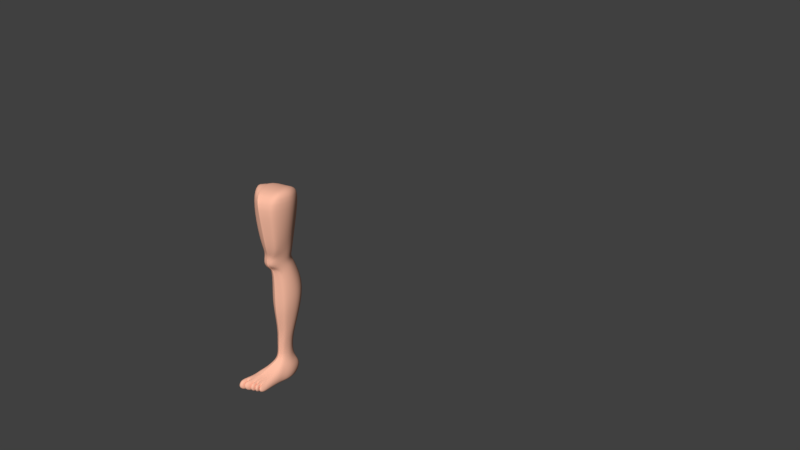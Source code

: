 # Source: LeftLeg.blend  (saved by Blender 2.79.0; exported with 4.5.12 LTS)
import bpy
from mathutils import Matrix  # noqa: F401  (used for matrix-valued properties, if any)

bpy.ops.wm.read_factory_settings(use_empty=True)
scene = bpy.context.scene
scene.name = 'Scene'

# ---- collections
col_collection_1 = bpy.data.collections.new('Collection 1'); scene.collection.children.link(col_collection_1)
col_collection_2 = bpy.data.collections.new('Collection 2'); scene.collection.children.link(col_collection_2)

# ---- materials (node trees are filled in below, after node groups)
mat_final_texture = bpy.data.materials.new('final_texture')
mat_final_texture.alpha_threshold = 0.0
mat_final_texture.roughness = 0.5
mat_final_texture.specular_intensity = 0.0
mat_skin = bpy.data.materials.new('skin')
mat_skin.alpha_threshold = 0.0
mat_skin.diffuse_color = (1.0, 0.5271, 0.3763, 1.0)
mat_skin.specular_color = (0.7454, 0.3864, 0.2918)
mat_skin.roughness = 0.5
mat_skin.specular_intensity = 0.0
mat_risnicy = bpy.data.materials.new('risnicy')
mat_risnicy.alpha_threshold = 0.0
mat_risnicy.diffuse_color = (0.0, 0.0, 0.0, 1.0)
mat_risnicy.roughness = 0.5
mat_risnicy.specular_intensity = 0.0
mat_hair_huair = bpy.data.materials.new('hair_huair')
mat_hair_huair.alpha_threshold = 0.0
mat_hair_huair.diffuse_color = (0.1574, 0.153, 0.153, 1.0)
mat_hair_huair.roughness = 0.5
mat_hair_huair.specular_intensity = 0.0
mat_eyeball = bpy.data.materials.new('eyeball')
mat_eyeball.alpha_threshold = 0.0
mat_eyeball.roughness = 0.5
mat_shorti = bpy.data.materials.new('shorti')
mat_shorti.alpha_threshold = 0.0
mat_shorti.diffuse_color = (0.005774, 0.006348, 0.03106, 1.0)
mat_shorti.roughness = 0.5
mat_shorti.specular_intensity = 0.0
mat_footmat = bpy.data.materials.new('FootMat')
mat_footmat.alpha_threshold = 0.0
mat_footmat.diffuse_color = (1.0, 0.5271, 0.3763, 1.0)
mat_footmat.specular_color = (0.7454, 0.3864, 0.2918)
mat_footmat.roughness = 0.5
mat_shinmat = bpy.data.materials.new('ShinMat')
mat_shinmat.alpha_threshold = 0.0
mat_shinmat.diffuse_color = (1.0, 0.5271, 0.3763, 1.0)
mat_shinmat.specular_color = (0.7454, 0.3864, 0.2918)
mat_shinmat.roughness = 0.5
mat_thighmat = bpy.data.materials.new('ThighMat')
mat_thighmat.alpha_threshold = 0.0
mat_thighmat.diffuse_color = (1.0, 0.5271, 0.3763, 1.0)
mat_thighmat.specular_color = (0.7454, 0.3864, 0.2918)
mat_thighmat.roughness = 0.5
mat_kneemat = bpy.data.materials.new('KneeMat')
mat_kneemat.alpha_threshold = 0.0
mat_kneemat.diffuse_color = (1.0, 0.5271, 0.3763, 1.0)
mat_kneemat.specular_color = (0.7454, 0.3864, 0.2918)
mat_kneemat.roughness = 0.5

# ---- material node trees
mat_skin.use_nodes = True; mat_skin.node_tree.nodes.clear()
_N = mat_skin.node_tree.nodes; _L = mat_skin.node_tree.links
n0 = _N.new('ShaderNodeOutputMaterial'); n0.name = 'Material Output'; n0.location = (300, 300)
n1 = _N.new('ShaderNodeBsdfDiffuse'); n1.name = 'Diffuse BSDF'; n1.location = (10, 300)
n1.inputs[0].default_value = (1.0, 0.5271, 0.3763, 1.0)
_L.new(n1.outputs[0], n0.inputs[0])
n0.is_active_output = True
mat_footmat.use_nodes = True; mat_footmat.node_tree.nodes.clear()
_N = mat_footmat.node_tree.nodes; _L = mat_footmat.node_tree.links
n0 = _N.new('ShaderNodeOutputMaterial'); n0.name = 'Material Output'; n0.location = (300, 300)
n1 = _N.new('ShaderNodeBsdfDiffuse'); n1.name = 'Diffuse BSDF'; n1.location = (10, 300)
n1.inputs[0].default_value = (1.0, 0.5271, 0.3763, 1.0)
_L.new(n1.outputs[0], n0.inputs[0])
n0.is_active_output = True
mat_shinmat.use_nodes = True; mat_shinmat.node_tree.nodes.clear()
_N = mat_shinmat.node_tree.nodes; _L = mat_shinmat.node_tree.links
n0 = _N.new('ShaderNodeOutputMaterial'); n0.name = 'Material Output'; n0.location = (300, 300)
n1 = _N.new('ShaderNodeBsdfDiffuse'); n1.name = 'Diffuse BSDF'; n1.location = (10, 300)
n1.inputs[0].default_value = (1.0, 0.5271, 0.3763, 1.0)
_L.new(n1.outputs[0], n0.inputs[0])
n0.is_active_output = True
mat_thighmat.use_nodes = True; mat_thighmat.node_tree.nodes.clear()
_N = mat_thighmat.node_tree.nodes; _L = mat_thighmat.node_tree.links
n0 = _N.new('ShaderNodeOutputMaterial'); n0.name = 'Material Output'; n0.location = (300, 300)
n1 = _N.new('ShaderNodeBsdfDiffuse'); n1.name = 'Diffuse BSDF'; n1.location = (10, 300)
n1.inputs[0].default_value = (1.0, 0.5271, 0.3763, 1.0)
_L.new(n1.outputs[0], n0.inputs[0])
n0.is_active_output = True
mat_kneemat.use_nodes = True; mat_kneemat.node_tree.nodes.clear()
_N = mat_kneemat.node_tree.nodes; _L = mat_kneemat.node_tree.links
n0 = _N.new('ShaderNodeOutputMaterial'); n0.name = 'Material Output'; n0.location = (300, 300)
n1 = _N.new('ShaderNodeBsdfDiffuse'); n1.name = 'Diffuse BSDF'; n1.location = (10, 300)
n1.inputs[0].default_value = (1.0, 0.5271, 0.3763, 1.0)
_L.new(n1.outputs[0], n0.inputs[0])
n0.is_active_output = True

# ---- world
world_world = bpy.data.worlds.new('World'); scene.world = world_world
world_world.color = (0.05088, 0.05088, 0.05088)
world_world.use_sun_shadow = False
world_world.sun_shadow_jitter_overblur = 0.0
world_world.cycles.sampling_method = 'MANUAL'

# ---- cameras
cam_camera = bpy.data.cameras.new('Camera')
cam_camera.clip_end = 100.0
cam_camera.lens = 35.0
cam_camera.sensor_width = 32.0
cam_camera.sensor_height = 18.0
cam_camera.ortho_scale = 7.314
cam_camera.dof.focus_distance = 0.0

# ---- meshes
me_plane_010 = bpy.data.meshes.new('Plane.010')
me_plane_010.from_pydata([(0.06264, -0.05573, 0.5277), (0.09406, -0.06459, 0.5283), (0.03772, -0.03115, 0.5261), (0.1032, 0.03828, 0.5242), (0.02165, 0.03015, 0.5246), (0.1205, -0.0473, 0.5221), (0.01835, 0.008984, 0.5247), (0.1347, 0.0008597, 0.5229), (0.02829, 0.03962, 0.5953), (0.02178, 0.01387, 0.5891), (0.1442, -0.05712, 0.5584), (0.1429, 0.00166, 0.5804), (0.1095, 0.04894, 0.5975), (0.05549, -0.07063, 0.5678), (0.1051, -0.07782, 0.5561), (0.02224, -0.03358, 0.571), (0.02774, 0.0281, 0.685), (0.1738, 0.004417, 0.6854), (0.1134, -0.1028, 0.6895), (0.02802, -0.03611, 0.6871), (0.0298, 0.05525, 0.6783), (0.162, -0.07738, 0.6862), (0.1012, 0.07279, 0.6845), (0.05429, -0.09212, 0.6853), (0.02262, 0.06305, 0.7669), (0.1684, -0.07876, 0.7795), (0.09924, 0.07871, 0.7627), (0.02718, -0.06399, 0.7612), (0.01363, -0.01735, 0.7737), (0.1787, 0.0104, 0.7804), (0.1074, -0.107, 0.7735), (0.01595, -0.01565, 0.7747), (0.058, -0.02582, 0.4522), (0.08711, -0.03665, 0.4523), (0.04121, 0.0001358, 0.4551), (0.09091, 0.04717, 0.4884), (0.02819, 0.04103, 0.4806), (0.1148, -0.01814, 0.4563), (0.02652, 0.0269, 0.4629), (0.1271, 0.02011, 0.4568), (0.03357, 0.03118, 0.502), (0.03403, 0.01425, 0.4966), (0.1173, -0.03318, 0.4922), (0.1223, 0.007205, 0.4935), (0.09144, 0.03813, 0.504), (0.03639, -0.01796, 0.4929), (0.04738, -0.02701, 0.3322), (0.08269, -0.03797, 0.3255), (0.01376, 0.004528, 0.3503), (0.09385, 0.0905, 0.3886), (0.0249, 0.08507, 0.3863), (0.1211, -0.01492, 0.3394), (0.009326, 0.05009, 0.3711), (0.1293, 0.04524, 0.3675), (0.04171, -0.0112, 0.1499), (0.06147, -0.01751, 0.1502), (0.028, 0.006381, 0.1499), (0.06529, 0.04554, 0.1502), (0.03312, 0.04004, 0.1499), (0.07988, -0.005028, 0.1507), (0.03068, 0.03125, 0.15), (0.08388, 0.02545, 0.1507), (0.03945, -0.009976, 0.1033), (0.05653, -0.01627, 0.1036), (0.02772, 0.00802, 0.09099), (0.06248, 0.04657, 0.08745), (0.0334, 0.04104, 0.08707), (0.07235, -0.003673, 0.1042), (0.03051, 0.02609, 0.08727), (0.07594, 0.02014, 0.08819), (0.02864, 0.06512, 0.2906), (0.01495, 0.04426, 0.2846), (0.1109, -0.01096, 0.2747), (0.1179, 0.03987, 0.2848), (0.0194, 0.007722, 0.2776), (0.0485, -0.0215, 0.2727), (0.0896, 0.07016, 0.2896), (0.07857, -0.03213, 0.2708), (0.03311, 0.046, 0.1943), (0.09098, -0.004029, 0.1946), (0.02679, 0.007964, 0.1939), (0.07051, 0.05194, 0.1946), (0.025, 0.03403, 0.1941), (0.09591, 0.02811, 0.1948), (0.04704, -0.01054, 0.194), (0.06807, -0.01726, 0.1943), (0.05635, -0.1402, 0.01937), (0.05244, -0.02447, 0.07647), (0.02053, 0.02182, 0.0612), (0.06659, 0.06791, 0.05552), (0.03008, 0.06564, 0.05496), (0.07715, -0.01089, 0.07769), (0.02788, 0.04594, 0.0552), (0.08998, 0.02225, 0.0568), (0.09998, -0.05669, 0.5052), (0.08638, -0.06482, 0.5048), (0.0593, -0.05485, 0.5037), (0.0711, -0.06563, 0.5035), (0.09539, -0.03805, 0.4678), (0.08393, -0.04724, 0.4661), (0.05514, -0.03841, 0.4667), (0.06652, -0.05053, 0.4636), (0.1034, -0.0557, 0.4849), (0.09113, -0.06456, 0.4827), (0.05078, -0.04931, 0.4825), (0.06096, -0.06092, 0.4815), (0.02595, 0.01237, 0.0006504), (0.06578, 0.05448, 0.0006504), (0.03302, 0.05255, 0.0006504), (0.03291, 0.03583, 0.0006504), (0.08563, 0.01572, 0.0006504), (0.02873, 0.04946, 0.02836), (0.06744, 0.07142, 0.02867), (0.09083, 0.02576, 0.02996), (0.05282, -0.09248, 0.03825), (0.01834, -0.1012, 0.0006504), (0.08544, -0.02187, 0.0006504), (0.05382, -0.1271, 0.03609), (0.0121, -0.1121, 0.01077), (0.01435, -0.1378, 0.03907), (0.08699, -0.08004, 0.03442), (0.09444, -0.08022, 0.01819), (0.05565, -0.1293, 0.0006504), (0.0898, -0.07013, 0.0006504), (0.01956, -0.1341, 0.0006504), (0.0273, -0.05446, 0.06042), (0.0945, -0.1024, 0.0006504), (0.09117, -0.03865, 0.02797), (0.08635, -0.03819, 0.0006504), (0.03073, -0.05146, 0.0006504), (0.04404, -0.06529, 0.0589), (0.08115, -0.03728, 0.04743), (0.02053, 0.02182, 0.02816), (0.03093, 0.06915, 0.02811), (0.09015, -0.02041, 0.02888), (0.02674, -0.007988, 0.02742), (0.02741, -0.05356, 0.02554), (0.013, -0.1507, 0.01105), (0.01894, -0.1063, 0.04322), (0.02858, -0.01297, 0.07625), (0.02983, -0.01357, 0.0006504), (0.1013, -0.1134, 0.01066), (0.09426, -0.1112, 0.02468), (0.04801, -0.0942, 0.04246), (0.03822, -0.1389, 0.0403), (0.04205, -0.1359, 0.0006504), (0.0395, -0.1528, 0.02092), (0.01836, -0.08008, 0.05077), (0.02049, -0.07606, 0.0006504), (0.01499, -0.08249, 0.0171), (0.04969, -0.08024, 0.04907), (0.04897, -0.0416, 0.0006504), (0.05555, -0.03174, 0.0006504), (0.04835, -0.01126, 0.0006504), (0.05533, 0.00223, 0.0006504), (0.05274, -0.05082, 0.0006504), (0.04244, -0.06344, 0.0006504), (0.05432, -0.08049, 0.0006504), (0.04216, -0.09085, 0.0006504), (0.08923, -0.06322, 0.5282), (0.02133, 0.002814, 0.5249), (0.02185, 0.006577, 0.5863), (0.09748, -0.07671, 0.5579), (0.1043, -0.1011, 0.6889), (0.02778, 0.01823, 0.6854), (0.01399, -0.01709, 0.7738), (0.0951, -0.1004, 0.7716), (0.08264, -0.03499, 0.4523), (0.02878, 0.02278, 0.4617), (0.0344, 0.0093, 0.496), (0.07726, -0.03628, 0.3265), (0.01001, 0.04308, 0.3679), (0.05844, -0.01654, 0.1501), (0.03027, 0.02743, 0.15), (0.05391, -0.0153, 0.1035), (0.03009, 0.02331, 0.08784), (0.07394, -0.03049, 0.2711), (0.01563, 0.03864, 0.2835), (0.06484, -0.01623, 0.1942), (0.02527, 0.03002, 0.194), (0.02675, 0.04223, 0.05613), (0.08403, -0.06495, 0.5046), (0.08125, -0.04774, 0.4657), (0.08649, -0.064, 0.4825), (0.03184, 0.03223, 0.0006504), (0.04878, -0.0227, 0.07644), (0.02747, 0.04521, 0.02833), (0.05133, -0.06362, 0.05913), (0.04354, -0.09607, 0.04258), (0.03455, -0.1387, 0.04011), (0.0386, -0.1356, 0.0006504), (0.03542, -0.1525, 0.0194), (0.04487, -0.08022, 0.04933), (0.04616, -0.04312, 0.0006504), (0.0455, -0.01162, 0.0006504), (0.03907, -0.06538, 0.0006504), (0.0385, -0.09244, 0.0006504), (0.013, -0.1507, 0.01105), (0.01956, -0.1341, 0.0006504), (0.01435, -0.1378, 0.03907), (0.03455, -0.1387, 0.04011), (0.0386, -0.1356, 0.0006504), (0.03542, -0.1525, 0.0194), (0.013, -0.1779, 0.01105), (0.01956, -0.1613, 0.0006504), (0.01435, -0.165, 0.03907), (0.03455, -0.1659, 0.04011), (0.0386, -0.1628, 0.0006504), (0.03542, -0.1797, 0.0194), (0.0727, 0.03512, 0.5244), (0.1103, -0.05401, 0.5245), (0.129, -0.06515, 0.5575), (0.07913, 0.04532, 0.5967), (0.07464, 0.06598, 0.6821), (0.1432, -0.08722, 0.6875), (0.1447, -0.08973, 0.7772), (0.07064, 0.07263, 0.7644), (0.06771, 0.04479, 0.4854), (0.104, -0.02532, 0.4548), (0.07012, 0.03543, 0.5032), (0.06823, 0.0884, 0.3877), (0.1062, -0.02386, 0.334), (0.05394, 0.0434, 0.1501), (0.07274, -0.009874, 0.1505), (0.05234, 0.04443, 0.08731), (0.06621, -0.008561, 0.104), (0.09834, -0.01917, 0.2732), (0.06708, 0.0682, 0.29), (0.08209, -0.009164, 0.1945), (0.05713, 0.04963, 0.1945), (0.05356, 0.06703, 0.0553), (0.06756, -0.01616, 0.07722), (0.0947, -0.05985, 0.505), (0.09094, -0.04162, 0.4672), (0.09862, -0.05914, 0.484), (0.0542, 0.05373, 0.0006504), (0.07487, -0.08487, 0.03591), (0.08056, -0.1129, 0.0006504), (0.06789, -0.04815, 0.05188), (0.08498, -0.1238, 0.01404), (0.05441, 0.07054, 0.02845), (0.08274, -0.1174, 0.02911), (0.07501, 0.01049, 0.0006504), (0.07498, -0.0257, 0.0006504), (0.07444, -0.04309, 0.0006504), (0.07717, -0.07415, 0.0006504), (0.1013, -0.13, 0.01066), (0.09426, -0.1278, 0.02468), (0.0945, -0.1191, 0.0006504), (0.09176, -0.1404, 0.01404), (0.08951, -0.134, 0.02911), (0.08734, -0.1295, 0.0006504), (0.09328, -0.06331, 0.5278), (0.03428, 0.04031, 0.5954), (0.03506, 0.05654, 0.6787), (0.1092, -0.1049, 0.7739), (0.02827, 0.06421, 0.7666), (0.08642, -0.03528, 0.4526), (0.03784, 0.03169, 0.5022), (0.08279, -0.03626, 0.3265), (0.0601, -0.01659, 0.1502), (0.05496, -0.01534, 0.1036), (0.03313, 0.0655, 0.2905), (0.03586, 0.04644, 0.1944), (0.05153, -0.02347, 0.07656), (0.08464, -0.06422, 0.5048), (0.08204, -0.04656, 0.4662), (0.0585, -0.1273, 0.0006504), (0.03361, 0.06932, 0.02815), (0.05756, 0.003229, 0.0006504), (0.05774, -0.03101, 0.0006504), (0.0552, -0.04988, 0.0006504), (0.05693, -0.07972, 0.0006504), (0.02766, 0.03075, 0.5246), (0.1053, -0.07628, 0.5563), (0.1143, -0.1009, 0.6893), (0.03281, 0.04148, 0.4812), (0.02999, 0.08547, 0.3864), (0.03548, 0.04045, 0.15), (0.03553, 0.04145, 0.0871), (0.07822, -0.03056, 0.2711), (0.06703, -0.01628, 0.1943), (0.03276, 0.06581, 0.055), (0.0893, -0.06391, 0.4828), (0.03542, 0.05269, 0.0006504), (0.05533, -0.09156, 0.03797), (0.04676, -0.06321, 0.05805), (0.05965, -0.1382, 0.01872), (0.05679, -0.1259, 0.03525), (0.03822, -0.1606, 0.0403), (0.05382, -0.1489, 0.03609), (0.04205, -0.1576, 0.0006504), (0.05565, -0.1511, 0.0006504), (0.0395, -0.1746, 0.02092), (0.05635, -0.1619, 0.01937), (0.04779, 0.0327, 0.5245), (0.1159, -0.07131, 0.5569), (0.1272, -0.09478, 0.6885), (0.04841, 0.04296, 0.4831), (0.04708, 0.08678, 0.387), (0.04373, 0.04177, 0.15), (0.04304, 0.04278, 0.08719), (0.08721, -0.02547, 0.272), (0.07376, -0.0131, 0.1944), (0.04205, 0.06635, 0.05513), (0.09346, -0.06178, 0.4834), (0.04381, 0.05316, 0.0006504), (0.06406, -0.08857, 0.03705), (0.0562, -0.05648, 0.0553), (0.07097, -0.1317, 0.01663), (0.06703, -0.1221, 0.0325), (0.1009, -0.05915, 0.5263), (0.05432, 0.04255, 0.596), (0.05275, 0.06076, 0.6802), (0.1251, -0.09813, 0.7754), (0.0472, 0.06798, 0.7656), (0.0943, -0.03083, 0.4536), (0.05226, 0.03336, 0.5026), (0.09323, -0.03072, 0.3299), (0.06575, -0.01359, 0.1503), (0.05999, -0.01231, 0.1038), (0.0483, 0.06671, 0.2903), (0.04536, 0.04787, 0.1944), (0.0587, -0.0202, 0.07686), (0.08914, -0.06227, 0.5049), (0.08602, -0.04435, 0.4667), (0.06836, -0.1209, 0.0006504), (0.0429, 0.06986, 0.02829), (0.06536, 0.006472, 0.0006504), (0.06544, -0.02864, 0.0006504), (0.0638, -0.04685, 0.0006504), (0.06597, -0.07723, 0.0006504), (0.06661, 0.03453, 0.5244), (0.1258, -0.06666, 0.5574), (0.1393, -0.08907, 0.6878), (0.06299, 0.04434, 0.4848), (0.06306, 0.088, 0.3875), (0.05144, 0.043, 0.1501), (0.05006, 0.04402, 0.08728), (0.09562, -0.02071, 0.2729), (0.08005, -0.01013, 0.1944), (0.05075, 0.06686, 0.05526), (0.09736, -0.05979, 0.4839), (0.05166, 0.05359, 0.0006504), (0.07223, -0.08577, 0.03619), (0.06503, -0.05019, 0.05272), (0.08155, -0.1257, 0.01467), (0.07949, -0.1185, 0.02994), (0.108, -0.05526, 0.5249), (0.07306, 0.04465, 0.5965), (0.06929, 0.0647, 0.6816), (0.1399, -0.09178, 0.7767), (0.06491, 0.07149, 0.7647), (0.1017, -0.02667, 0.4545), (0.06576, 0.03492, 0.5031), (0.103, -0.02554, 0.333), (0.07103, -0.01078, 0.1505), (0.06469, -0.009478, 0.1039), (0.06249, 0.06784, 0.2901), (0.05425, 0.0492, 0.1945), (0.06539, -0.01715, 0.07713), (0.09334, -0.06044, 0.505), (0.08974, -0.04229, 0.467), (0.07758, -0.1148, 0.0006504), (0.0516, 0.07037, 0.02841), (0.07265, 0.009504, 0.0006504), (0.07264, -0.02642, 0.0006504), (0.07184, -0.04401, 0.0006504), (0.07443, -0.0749, 0.0006504), (0.09977, -0.05975, 0.5265), (0.05143, 0.04223, 0.5959), (0.0502, 0.06015, 0.68), (0.1228, -0.09911, 0.7752), (0.04447, 0.06743, 0.7657), (0.09316, -0.03147, 0.4534), (0.05018, 0.03312, 0.5026), (0.09173, -0.03152, 0.3294), (0.06493, -0.01402, 0.1503), (0.05926, -0.01275, 0.1037), (0.04611, 0.06653, 0.2903), (0.04399, 0.04766, 0.1944), (0.05766, -0.02067, 0.07681), (0.08849, -0.06255, 0.5049), (0.08544, -0.04467, 0.4666), (0.06694, -0.1218, 0.0006504), (0.04156, 0.06979, 0.02827), (0.06423, 0.006004, 0.0006504), (0.06433, -0.02898, 0.0006504), (0.06256, -0.04728, 0.0006504), (0.06467, -0.07759, 0.0006504), (0.04489, 0.03242, 0.5245), (0.1144, -0.07203, 0.5568), (0.1253, -0.09566, 0.6886), (0.04616, 0.04275, 0.4828), (0.04461, 0.08659, 0.3869), (0.04254, 0.04158, 0.15), (0.04196, 0.04259, 0.08718), (0.08592, -0.0262, 0.2719), (0.07279, -0.01356, 0.1944), (0.04071, 0.06627, 0.05511), (0.09286, -0.06208, 0.4833), (0.0426, 0.05309, 0.0006504), (0.0628, -0.089, 0.03718), (0.05484, -0.05745, 0.05569), (0.06934, -0.1327, 0.01693), (0.06555, -0.1226, 0.0329), (0.06694, -0.1218, 0.0006504), (0.0585, -0.1273, 0.0006504), (0.05965, -0.1382, 0.01872), (0.05679, -0.1259, 0.03525), (0.06934, -0.1327, 0.01693), (0.06555, -0.1226, 0.0329), (0.07052, -0.1411, 0.0006504), (0.0585, -0.1467, 0.0006504), (0.05965, -0.1575, 0.01872), (0.05679, -0.1453, 0.03525), (0.07292, -0.152, 0.01693), (0.06914, -0.142, 0.0329), (0.08469, -0.1321, 0.0006504), (0.07301, -0.1381, 0.0006504), (0.07168, -0.1393, 0.0325), (0.07562, -0.149, 0.01663), (0.08867, -0.143, 0.01467), (0.08661, -0.1358, 0.02994)], [], [(11, 10, 5, 7), (9, 8, 4, 6), (162, 13, 0, 159), (212, 12, 3, 209), (161, 9, 6, 160), (274, 14, 1, 252), (12, 11, 7, 3), (13, 15, 2, 0), (23, 19, 15, 13), (22, 17, 11, 12), (275, 18, 14, 274), (164, 16, 9, 161), (213, 22, 12, 212), (163, 23, 13, 162), (16, 20, 8, 9), (17, 21, 10, 11), (24, 20, 16, 28), (166, 163, 18, 30), (256, 254, 20, 24), (25, 21, 17, 29), (19, 23, 27, 31), (17, 22, 26, 29), (214, 21, 25, 215), (164, 19, 31, 165), (41, 40, 36, 38), (43, 42, 37, 39), (37, 42, 102, 98), (44, 43, 39, 35), (169, 41, 38, 168), (167, 33, 99, 182), (252, 1, 95, 265), (219, 44, 35, 217), (209, 3, 44, 219), (159, 0, 97, 181), (34, 32, 101, 100), (160, 6, 41, 169), (3, 7, 43, 44), (45, 34, 100, 104), (7, 5, 42, 43), (6, 4, 40, 41), (35, 39, 53, 49), (168, 38, 52, 171), (167, 32, 46, 170), (257, 33, 47, 259), (38, 36, 50, 52), (39, 37, 51, 53), (32, 34, 48, 46), (217, 35, 49, 220), (82, 78, 58, 60), (83, 79, 59, 61), (84, 80, 56, 54), (229, 81, 57, 222), (81, 83, 61, 57), (179, 82, 60, 173), (178, 84, 54, 172), (281, 85, 55, 260), (172, 54, 62, 174), (260, 55, 63, 261), (60, 58, 66, 68), (61, 59, 67, 69), (54, 56, 64, 62), (222, 57, 65, 224), (57, 61, 69, 65), (173, 60, 68, 175), (259, 47, 77, 280), (170, 46, 75, 176), (171, 52, 71, 177), (49, 53, 73, 76), (220, 49, 76, 227), (46, 48, 74, 75), (53, 51, 72, 73), (52, 50, 70, 71), (280, 77, 85, 281), (176, 75, 84, 178), (177, 71, 82, 179), (76, 73, 83, 81), (227, 76, 81, 229), (75, 74, 80, 84), (73, 72, 79, 83), (71, 70, 78, 82), (65, 69, 93, 89), (175, 68, 92, 180), (174, 62, 139, 185), (261, 63, 87, 264), (68, 66, 90, 92), (69, 67, 91, 93), (62, 64, 88, 139), (224, 65, 89, 230), (283, 103, 99, 266), (105, 104, 100, 101), (183, 105, 101, 182), (181, 97, 105, 183), (97, 96, 104, 105), (265, 95, 103, 283), (2, 45, 104, 96), (0, 2, 96, 97), (218, 37, 98, 233), (42, 5, 94, 102), (112, 113, 110, 107), (186, 111, 109, 184), (111, 133, 108, 109), (185, 139, 125, 187), (240, 112, 107, 235), (113, 93, 91, 134), (137, 118, 115, 124), (88, 132, 135, 139), (264, 87, 130, 286), (192, 188, 143, 150), (190, 191, 202, 201), (241, 142, 120, 236), (149, 136, 129, 148), (188, 138, 119, 189), (125, 136, 149, 147), (287, 288, 117, 86), (287, 86, 122, 267), (120, 142, 141, 121), (138, 118, 137, 119), (135, 136, 125, 139), (91, 131, 127, 134), (134, 127, 128, 116), (127, 131, 120, 121), (191, 189, 200, 202), (110, 113, 134, 116), (286, 130, 114, 285), (230, 89, 112, 240), (92, 90, 133, 111), (180, 92, 111, 186), (89, 93, 113, 112), (127, 121, 123, 128), (132, 106, 140, 135), (135, 140, 129, 136), (146, 145, 291, 293), (122, 86, 294, 292), (114, 143, 144, 117), (118, 149, 148, 115), (187, 192, 150, 130), (114, 130, 150, 143), (147, 149, 118, 138), (141, 126, 123, 121), (245, 123, 126, 237), (196, 158, 145, 190), (158, 157, 122, 145), (195, 196, 115, 148), (193, 195, 148, 129), (193, 129, 140, 194), (270, 152, 154, 269), (152, 151, 153, 154), (270, 271, 155, 152), (152, 155, 156, 151), (271, 272, 157, 155), (155, 157, 158, 156), (194, 140, 106, 184), (269, 154, 108, 284), (154, 153, 109, 108), (166, 165, 31, 27), (255, 256, 24, 28, 165, 166, 30), (153, 194, 184, 109), (151, 193, 194, 153), (151, 156, 195, 193), (156, 158, 196, 195), (115, 196, 190, 124), (125, 147, 192, 187), (88, 180, 186, 132), (146, 191, 190, 145), (143, 188, 189, 144), (144, 189, 191, 146), (147, 138, 188, 192), (87, 185, 187, 130), (132, 186, 184, 106), (95, 181, 183, 103), (103, 183, 182, 99), (63, 174, 185, 87), (64, 175, 180, 88), (74, 177, 179, 80), (77, 176, 178, 85), (48, 171, 177, 74), (47, 170, 176, 77), (56, 173, 175, 64), (55, 172, 174, 63), (85, 178, 172, 55), (80, 179, 173, 56), (33, 167, 170, 47), (34, 168, 171, 48), (2, 160, 169, 45), (1, 159, 181, 95), (32, 167, 182, 101), (45, 169, 168, 34), (16, 164, 165, 28), (27, 23, 163, 166), (18, 163, 162, 14), (19, 164, 161, 15), (15, 161, 160, 2), (14, 162, 159, 1), (198, 201, 207, 204), (201, 202, 208, 207), (124, 190, 201, 198), (119, 137, 197, 199), (137, 124, 198, 197), (189, 119, 199, 200), (206, 205, 203, 208), (208, 203, 204, 207), (199, 197, 203, 205), (202, 200, 206, 208), (200, 199, 205, 206), (197, 198, 204, 203), (29, 26, 216, 215, 25), (110, 242, 235, 107), (128, 123, 245, 244), (116, 128, 244, 243), (116, 243, 242, 110), (368, 245, 237, 363), (341, 230, 240, 364), (131, 238, 236, 120), (141, 142, 247, 246), (239, 237, 251, 249), (347, 241, 236, 344), (91, 231, 238, 131), (364, 240, 235, 343), (353, 218, 233, 362), (94, 232, 234, 102), (102, 234, 233, 98), (338, 224, 230, 341), (67, 225, 231, 91), (358, 227, 229, 359), (72, 226, 228, 79), (336, 220, 227, 358), (51, 221, 226, 72), (337, 222, 224, 338), (59, 223, 225, 67), (79, 228, 223, 59), (359, 229, 222, 337), (335, 217, 220, 336), (37, 218, 221, 51), (332, 209, 219, 354), (354, 219, 217, 335), (5, 210, 232, 94), (334, 214, 215, 351), (26, 22, 213, 216), (350, 213, 212, 349), (21, 214, 211, 10), (10, 211, 210, 5), (349, 212, 209, 332), (246, 249, 251, 248), (246, 247, 250, 249), (237, 126, 248, 251), (241, 239, 249, 250), (126, 141, 246, 248), (142, 241, 250, 247), (8, 253, 273, 4), (20, 254, 253, 8), (18, 275, 255, 30), (40, 258, 276, 36), (4, 273, 258, 40), (36, 276, 277, 50), (78, 263, 278, 58), (58, 278, 279, 66), (50, 277, 262, 70), (70, 262, 263, 78), (66, 279, 282, 90), (33, 257, 266, 99), (133, 268, 284, 108), (117, 288, 285, 114), (90, 282, 268, 133), (157, 272, 267, 122), (372, 373, 256, 255), (386, 269, 284, 401), (388, 389, 272, 271), (387, 388, 271, 270), (387, 270, 269, 386), (403, 286, 285, 402), (404, 405, 411, 410), (288, 287, 408, 409), (381, 264, 286, 403), (382, 265, 283, 400), (400, 283, 266, 383), (378, 261, 264, 381), (397, 280, 281, 398), (376, 259, 280, 397), (377, 260, 261, 378), (398, 281, 260, 377), (374, 257, 259, 376), (369, 252, 265, 382), (373, 371, 254, 256), (392, 275, 274, 391), (391, 274, 252, 369), (294, 293, 291, 292), (290, 289, 293, 294), (117, 144, 289, 290), (144, 146, 293, 289), (145, 122, 292, 291), (86, 117, 290, 294), (333, 296, 311, 348), (334, 297, 296, 333), (352, 350, 313, 315), (348, 311, 324, 361), (353, 316, 318, 355), (340, 303, 319, 356), (356, 319, 320, 357), (355, 318, 302, 339), (339, 302, 303, 340), (357, 320, 323, 360), (342, 305, 325, 362), (361, 324, 305, 342), (360, 323, 308, 345), (309, 326, 419, 421), (363, 346, 422, 418), (345, 308, 307, 344), (366, 329, 328, 365), (366, 367, 330, 329), (367, 368, 331, 330), (365, 328, 306, 343), (351, 352, 315, 314), (370, 312, 295, 390), (371, 313, 312, 370), (392, 297, 314, 372), (375, 317, 298, 393), (390, 295, 317, 375), (393, 298, 299, 394), (380, 322, 300, 395), (395, 300, 301, 396), (394, 299, 321, 379), (379, 321, 322, 380), (396, 301, 304, 399), (374, 316, 325, 383), (385, 327, 306, 401), (405, 310, 307, 402), (399, 304, 327, 385), (389, 331, 326, 384), (215, 216, 352, 351), (242, 365, 343, 235), (244, 245, 368, 367), (243, 244, 367, 366), (243, 366, 365, 242), (238, 345, 344, 236), (239, 346, 363, 237), (239, 241, 347, 346), (231, 360, 345, 238), (232, 361, 342, 234), (234, 342, 362, 233), (225, 357, 360, 231), (226, 339, 340, 228), (221, 355, 339, 226), (223, 356, 357, 225), (228, 340, 356, 223), (218, 353, 355, 221), (210, 348, 361, 232), (216, 213, 350, 352), (214, 334, 333, 211), (211, 333, 348, 210), (312, 349, 332, 295), (313, 350, 349, 312), (297, 334, 351, 314), (317, 354, 335, 298), (295, 332, 354, 317), (298, 335, 336, 299), (322, 359, 337, 300), (300, 337, 338, 301), (299, 336, 358, 321), (321, 358, 359, 322), (301, 338, 341, 304), (316, 353, 362, 325), (327, 364, 343, 306), (310, 347, 344, 307), (304, 341, 364, 327), (331, 368, 363, 326), (272, 389, 384, 267), (282, 399, 385, 268), (288, 405, 402, 285), (268, 385, 401, 284), (257, 374, 383, 266), (279, 396, 399, 282), (262, 379, 380, 263), (277, 394, 379, 262), (278, 395, 396, 279), (263, 380, 395, 278), (276, 393, 394, 277), (273, 390, 375, 258), (258, 375, 393, 276), (275, 392, 372, 255), (254, 371, 370, 253), (253, 370, 390, 273), (296, 391, 369, 311), (297, 392, 391, 296), (315, 313, 371, 373), (311, 369, 382, 324), (316, 374, 376, 318), (303, 398, 377, 319), (319, 377, 378, 320), (318, 376, 397, 302), (302, 397, 398, 303), (320, 378, 381, 323), (305, 400, 383, 325), (324, 382, 400, 305), (323, 381, 403, 308), (309, 310, 405, 404), (309, 404, 384, 326), (308, 403, 402, 307), (329, 387, 386, 328), (329, 330, 388, 387), (330, 331, 389, 388), (328, 386, 401, 306), (314, 315, 373, 372), (408, 407, 413, 414), (410, 411, 417, 416), (405, 288, 409, 411), (384, 404, 410, 406), (267, 384, 406, 407), (287, 267, 407, 408), (416, 414, 413, 412), (416, 417, 415, 414), (406, 410, 416, 412), (411, 409, 415, 417), (409, 408, 414, 415), (407, 406, 412, 413), (422, 423, 420, 421), (422, 421, 419, 418), (347, 310, 420, 423), (346, 347, 423, 422), (310, 309, 421, 420), (326, 363, 418, 419)])
me_plane_010.polygons.foreach_set('use_smooth', [True] * 420)
me_plane_010.polygons.foreach_set('material_index', [8, 8, 8, 8, 8, 8, 8, 8, 8, 8, 8, 8, 8, 8, 8, 8, 8, 8, 8, 8, 8, 8, 8, 8, 9, 9, 9, 9, 9, 9, 1, 9, 9, 9, 9, 9, 9, 9, 9, 9, 7, 7, 7, 7, 7, 7, 7, 7, 7, 7, 7, 7, 7, 7, 7, 7, 7, 7, 7, 7, 7, 7, 7, 7, 7, 7, 7, 7, 7, 7, 7, 7, 7, 7, 7, 7, 7, 7, 7, 7, 6, 6, 6, 6, 6, 6, 6, 1, 1, 9, 9, 9, 9, 1, 9, 9, 9, 9, 6, 6, 6, 1, 1, 6, 1, 6, 1, 1, 1, 1, 1, 1, 1, 1, 1, 1, 1, 1, 1, 1, 1, 1, 6, 1, 1, 6, 6, 6, 1, 6, 1, 1, 1, 1, 1, 1, 1, 1, 1, 1, 1, 1, 1, 1, 1, 1, 1, 1, 1, 1, 1, 1, 6, 6, 8, 8, 1, 1, 1, 1, 1, 1, 6, 1, 1, 1, 1, 1, 6, 9, 9, 6, 6, 7, 7, 7, 7, 7, 7, 7, 7, 7, 7, 9, 9, 9, 9, 8, 8, 8, 8, 8, 8, 1, 1, 1, 1, 1, 1, 1, 1, 1, 1, 1, 1, 8, 6, 1, 1, 1, 1, 1, 1, 1, 1, 1, 1, 1, 9, 9, 9, 1, 6, 7, 7, 7, 7, 7, 7, 7, 7, 7, 7, 9, 9, 9, 8, 8, 8, 8, 8, 8, 1, 1, 1, 1, 1, 1, 8, 8, 8, 9, 9, 7, 7, 7, 7, 7, 1, 9, 1, 1, 1, 1, 8, 6, 1, 1, 1, 1, 1, 1, 1, 9, 9, 6, 7, 7, 7, 7, 7, 9, 8, 8, 8, 1, 1, 1, 1, 1, 1, 8, 8, 8, 9, 7, 7, 7, 7, 7, 6, 9, 9, 1, 1, 1, 1, 1, 1, 1, 6, 8, 8, 8, 8, 9, 9, 7, 7, 7, 7, 7, 1, 1, 1, 1, 1, 1, 8, 6, 1, 1, 1, 1, 1, 1, 1, 9, 9, 6, 7, 7, 7, 7, 7, 9, 8, 8, 8, 8, 8, 8, 9, 9, 7, 7, 7, 7, 7, 1, 9, 1, 1, 1, 1, 1, 1, 1, 1, 9, 1, 7, 7, 7, 7, 7, 9, 9, 8, 8, 8, 8, 8, 8, 1, 7, 7, 7, 7, 7, 6, 1, 1, 1, 1, 1, 1, 1, 1, 1, 6, 8, 1, 1, 1, 1, 1, 1, 1, 1, 1, 1, 1, 1, 1, 1, 1, 1, 1, 1])
_uv = me_plane_010.uv_layers.new(name='UVMap')
_uv.uv.foreach_set('vector', [0.0699, 0.3062, 0.1017, 0.3041, 0.1076, 0.282, 0.08088, 0.2759, 0.902, 0.2956, 0.886, 0.2985, 0.8938, 0.2631, 0.9065, 0.2642, 0.1351, 0.3032, 0.1475, 0.3041, 0.1432, 0.2824, 0.1342, 0.284, 0.8681, 0.2977, 0.8501, 0.2968, 0.8559, 0.258, 0.8749, 0.2606, 0.184, 0.3, 0.1967, 0.3009, 0.1837, 0.2694, 0.1725, 0.2731, 0.1174, 0.3028, 0.1227, 0.3024, 0.1252, 0.2856, 0.1208, 0.2847, 0.8501, 0.2968, 0.8239, 0.282, 0.831, 0.2544, 0.8559, 0.258, 0.1475, 0.3041, 0.1712, 0.299, 0.1612, 0.2769, 0.1432, 0.2824, 0.1535, 0.3605, 0.1837, 0.3555, 0.1712, 0.299, 0.1475, 0.3041, 0.8497, 0.3416, 0.8027, 0.3317, 0.8239, 0.282, 0.8501, 0.2968, 0.1196, 0.3657, 0.1261, 0.3658, 0.1227, 0.3024, 0.1174, 0.3028, 0.1993, 0.3519, 0.2149, 0.3483, 0.1967, 0.3009, 0.184, 0.3, 0.8649, 0.3412, 0.8497, 0.3416, 0.8501, 0.2968, 0.8681, 0.2977, 0.1398, 0.3631, 0.1535, 0.3605, 0.1475, 0.3041, 0.1351, 0.3032, 0.8953, 0.3436, 0.8801, 0.3407, 0.886, 0.2985, 0.902, 0.2956, 0.05877, 0.3629, 0.1001, 0.3657, 0.1017, 0.3041, 0.0699, 0.3062, 0.8794, 0.3849, 0.8801, 0.3407, 0.8953, 0.3436, 0.921, 0.3856, 0.1538, 0.3999, 0.1398, 0.3631, 0.1261, 0.3658, 0.1328, 0.4052, 0.871, 0.3838, 0.8725, 0.3409, 0.8801, 0.3407, 0.8794, 0.3849, 0.1006, 0.4108, 0.1001, 0.3657, 0.05877, 0.3629, 0.05516, 0.4129, 0.1837, 0.3555, 0.1535, 0.3605, 0.1749, 0.3946, 0.1978, 0.3971, 0.8027, 0.3317, 0.8497, 0.3416, 0.8458, 0.3805, 0.7928, 0.3767, 0.1131, 0.3657, 0.1001, 0.3657, 0.1006, 0.4108, 0.1167, 0.408, 0.1993, 0.3519, 0.1837, 0.3555, 0.1978, 0.3971, 0.1984, 0.3967, 0.9015, 0.2496, 0.8903, 0.2501, 0.8921, 0.2368, 0.9043, 0.2318, 0.08309, 0.2589, 0.1051, 0.2637, 0.1024, 0.2408, 0.07882, 0.2384, 0.1024, 0.2408, 0.1051, 0.2637, 0.1191, 0.263, 0.118, 0.2499, 0.8626, 0.2466, 0.8388, 0.2406, 0.8414, 0.2213, 0.8651, 0.2372, 0.1707, 0.2552, 0.1792, 0.2527, 0.1813, 0.2327, 0.1721, 0.2328, 0.1339, 0.2389, 0.1238, 0.2404, 0.1261, 0.251, 0.1307, 0.251, 0.1208, 0.2847, 0.1252, 0.2856, 0.1278, 0.2726, 0.1257, 0.2727, 0.8765, 0.2483, 0.8626, 0.2466, 0.8651, 0.2372, 0.8786, 0.237, 0.8749, 0.2606, 0.8559, 0.258, 0.8626, 0.2466, 0.8765, 0.2483, 0.1342, 0.284, 0.1432, 0.2824, 0.1349, 0.2711, 0.1314, 0.2718, 0.163, 0.2329, 0.144, 0.2375, 0.1353, 0.251, 0.1434, 0.2489, 0.1725, 0.2731, 0.1837, 0.2694, 0.1792, 0.2527, 0.1707, 0.2552, 0.8559, 0.258, 0.831, 0.2544, 0.8388, 0.2406, 0.8626, 0.2466, 0.1622, 0.2576, 0.163, 0.2329, 0.1434, 0.2489, 0.1439, 0.2585, 0.08088, 0.2759, 0.1076, 0.282, 0.1051, 0.2637, 0.08309, 0.2589, 0.9065, 0.2642, 0.8938, 0.2631, 0.8903, 0.2501, 0.9015, 0.2496, 0.8651, 0.2372, 0.8414, 0.2213, 0.848, 0.1771, 0.8721, 0.1887, 0.1721, 0.2328, 0.1813, 0.2327, 0.1879, 0.1799, 0.1752, 0.1762, 0.1339, 0.2389, 0.144, 0.2375, 0.1387, 0.1671, 0.1293, 0.1666, 0.1185, 0.2405, 0.1238, 0.2404, 0.12, 0.1661, 0.1145, 0.1681, 0.9043, 0.2318, 0.8921, 0.2368, 0.8952, 0.19, 0.9155, 0.1871, 0.07882, 0.2384, 0.1024, 0.2408, 0.09821, 0.1744, 0.06632, 0.1882, 0.144, 0.2375, 0.163, 0.2329, 0.1626, 0.1725, 0.1387, 0.1671, 0.8786, 0.237, 0.8651, 0.2372, 0.8721, 0.1887, 0.8836, 0.1893, 0.9168, 0.1007, 0.9054, 0.1002, 0.9084, 0.07787, 0.9167, 0.07875, 0.08675, 0.09599, 0.1041, 0.09775, 0.1071, 0.07344, 0.09099, 0.07256, 0.131, 0.09443, 0.1459, 0.09188, 0.1414, 0.06861, 0.1297, 0.07023, 0.8989, 0.09971, 0.8924, 0.09919, 0.8976, 0.07667, 0.903, 0.07727, 0.8924, 0.09919, 0.8756, 0.09489, 0.8841, 0.0741, 0.8976, 0.07667, 0.1528, 0.09059, 0.1597, 0.08929, 0.1543, 0.06659, 0.1478, 0.0676, 0.1249, 0.09545, 0.131, 0.09443, 0.1297, 0.07023, 0.1243, 0.0711, 0.1151, 0.09678, 0.1188, 0.09646, 0.1189, 0.07197, 0.1159, 0.07234, 0.1243, 0.0711, 0.1297, 0.07023, 0.1276, 0.04583, 0.1229, 0.04657, 0.1159, 0.07234, 0.1189, 0.07197, 0.1182, 0.04732, 0.1156, 0.04764, 0.9167, 0.07875, 0.9084, 0.07787, 0.9125, 0.04662, 0.9227, 0.0481, 0.09099, 0.07256, 0.1071, 0.07344, 0.1077, 0.04863, 0.09542, 0.03992, 0.1297, 0.07023, 0.1414, 0.06861, 0.1378, 0.03791, 0.1276, 0.04583, 0.903, 0.07727, 0.8976, 0.07667, 0.9035, 0.04555, 0.908, 0.04609, 0.8976, 0.07667, 0.8841, 0.0741, 0.8894, 0.04359, 0.9035, 0.04555, 0.1478, 0.0676, 0.1543, 0.06659, 0.1469, 0.03461, 0.1423, 0.03626, 0.1145, 0.1681, 0.12, 0.1661, 0.1189, 0.1387, 0.1141, 0.1394, 0.1293, 0.1666, 0.1387, 0.1671, 0.1351, 0.1371, 0.127, 0.1379, 0.1752, 0.1762, 0.1879, 0.1799, 0.1764, 0.1354, 0.1665, 0.1357, 0.8721, 0.1887, 0.848, 0.1771, 0.8593, 0.1376, 0.878, 0.1451, 0.8836, 0.1893, 0.8721, 0.1887, 0.878, 0.1451, 0.8897, 0.1466, 0.1387, 0.1671, 0.1626, 0.1725, 0.1565, 0.1359, 0.1351, 0.1371, 0.06632, 0.1882, 0.09821, 0.1744, 0.09955, 0.1415, 0.07223, 0.1439, 0.9155, 0.1871, 0.8952, 0.19, 0.9014, 0.148, 0.9172, 0.1455, 0.1141, 0.1394, 0.1189, 0.1387, 0.1188, 0.09646, 0.1151, 0.09678, 0.127, 0.1379, 0.1351, 0.1371, 0.131, 0.09443, 0.1249, 0.09545, 0.1665, 0.1357, 0.1764, 0.1354, 0.1597, 0.08929, 0.1528, 0.09059, 0.878, 0.1451, 0.8593, 0.1376, 0.8756, 0.09489, 0.8924, 0.09919, 0.8897, 0.1466, 0.878, 0.1451, 0.8924, 0.09919, 0.8989, 0.09971, 0.1351, 0.1371, 0.1565, 0.1359, 0.1459, 0.09188, 0.131, 0.09443, 0.07223, 0.1439, 0.09955, 0.1415, 0.1041, 0.09775, 0.08675, 0.09599, 0.9172, 0.1455, 0.9014, 0.148, 0.9054, 0.1002, 0.9168, 0.1007, 0.9401, 0.6146, 0.923, 0.6048, 0.9102, 0.623, 0.9388, 0.6402, 0.9149, 0.5431, 0.9183, 0.5382, 0.9131, 0.516, 0.9085, 0.5222, 0.9125, 0.5689, 0.9124, 0.5632, 0.894, 0.5537, 0.8924, 0.5645, 0.9142, 0.5775, 0.9125, 0.5746, 0.8908, 0.5753, 0.8934, 0.5803, 0.9183, 0.5382, 0.9291, 0.5311, 0.924, 0.508, 0.9131, 0.516, 0.923, 0.6048, 0.9191, 0.5861, 0.9015, 0.5955, 0.9102, 0.623, 0.9124, 0.5632, 0.9115, 0.5479, 0.9038, 0.5284, 0.894, 0.5537, 0.9346, 0.5292, 0.9401, 0.5273, 0.9377, 0.5036, 0.9309, 0.5058, 0.1239, 0.263, 0.1255, 0.263, 0.1261, 0.251, 0.1241, 0.2508, 0.1374, 0.2605, 0.1439, 0.2585, 0.1434, 0.2489, 0.1353, 0.251, 0.1314, 0.2618, 0.1374, 0.2605, 0.1353, 0.251, 0.1307, 0.251, 0.1314, 0.2718, 0.1349, 0.2711, 0.1374, 0.2605, 0.1314, 0.2618, 0.1349, 0.2711, 0.1425, 0.2697, 0.1439, 0.2585, 0.1374, 0.2605, 0.1257, 0.2727, 0.1278, 0.2726, 0.1255, 0.263, 0.1239, 0.263, 0.1612, 0.2769, 0.1622, 0.2576, 0.1439, 0.2585, 0.1425, 0.2697, 0.1432, 0.2824, 0.1612, 0.2769, 0.1425, 0.2697, 0.1349, 0.2711, 0.1131, 0.2406, 0.1024, 0.2408, 0.118, 0.2499, 0.1221, 0.2505, 0.1051, 0.2637, 0.1076, 0.282, 0.1197, 0.273, 0.1191, 0.263, 0.9446, 0.7473, 0.9163, 0.7661, 0.9113, 0.7493, 0.93, 0.7386, 0.9302, 0.704, 0.9383, 0.7104, 0.9253, 0.7207, 0.9195, 0.7168, 0.9383, 0.7104, 0.948, 0.7264, 0.9302, 0.7294, 0.9253, 0.7207, 0.8924, 0.5645, 0.894, 0.5537, 0.8598, 0.5604, 0.8579, 0.5712, 0.9463, 0.7368, 0.9446, 0.7473, 0.93, 0.7386, 0.9301, 0.734, 0.9028, 0.639, 0.9102, 0.623, 0.9015, 0.5955, 0.877, 0.6228, 0.8033, 0.702, 0.8252, 0.6934, 0.8264, 0.7003, 0.8086, 0.7054, 0.9038, 0.5284, 0.8911, 0.5124, 0.876, 0.5241, 0.894, 0.5537, 0.8934, 0.5803, 0.8908, 0.5753, 0.856, 0.582, 0.8602, 0.5877, 0.8416, 0.5698, 0.828, 0.5717, 0.8331, 0.5803, 0.8434, 0.5798, 0.8081, 0.7113, 0.8, 0.7102, 0.8, 0.7102, 0.8081, 0.7113, 0.8172, 0.6009, 0.821, 0.61, 0.8414, 0.6067, 0.8378, 0.5989, 0.8453, 0.6892, 0.8676, 0.6872, 0.8646, 0.7048, 0.8441, 0.6997, 0.828, 0.5717, 0.8229, 0.5631, 0.806, 0.5657, 0.8066, 0.5712, 0.8598, 0.5604, 0.8499, 0.5378, 0.829, 0.5411, 0.8399, 0.5599, 0.8051, 0.6024, 0.8152, 0.5963, 0.8133, 0.5917, 0.8011, 0.5969, 0.8079, 0.7401, 0.803, 0.7361, 0.8123, 0.7309, 0.8156, 0.735, 0.8414, 0.6067, 0.821, 0.61, 0.8168, 0.6188, 0.8385, 0.618, 0.8229, 0.5631, 0.81, 0.5457, 0.7906, 0.5604, 0.806, 0.5657, 0.876, 0.5241, 0.8499, 0.5378, 0.8598, 0.5604, 0.894, 0.5537, 0.9015, 0.5955, 0.8727, 0.605, 0.8662, 0.6188, 0.877, 0.6228, 0.8849, 0.7695, 0.8721, 0.7695, 0.8721, 0.7506, 0.885, 0.7505, 0.8662, 0.6188, 0.8727, 0.605, 0.8414, 0.6067, 0.8385, 0.618, 0.792, 0.5694, 0.8066, 0.5712, 0.8066, 0.5712, 0.792, 0.5694, 0.9113, 0.7493, 0.9163, 0.7661, 0.8849, 0.7695, 0.885, 0.7505, 0.8602, 0.5877, 0.856, 0.582, 0.8343, 0.5912, 0.8361, 0.595, 0.9309, 0.5058, 0.9377, 0.5036, 0.9323, 0.4882, 0.9253, 0.4909, 0.9131, 0.516, 0.924, 0.508, 0.9183, 0.4935, 0.9055, 0.5016, 0.9085, 0.5222, 0.9131, 0.516, 0.9055, 0.5016, 0.8983, 0.507, 0.9388, 0.6402, 0.9102, 0.623, 0.9028, 0.639, 0.9316, 0.6564, 0.8721, 0.7695, 0.8424, 0.7623, 0.8469, 0.7504, 0.8721, 0.7506, 0.9221, 0.6975, 0.9136, 0.7129, 0.896, 0.7094, 0.9006, 0.6909, 0.9006, 0.6909, 0.896, 0.7094, 0.8646, 0.7048, 0.8676, 0.6872, 0.7967, 0.7183, 0.8076, 0.7172, 0.8076, 0.7172, 0.7967, 0.7183, 0.8123, 0.7309, 0.803, 0.7361, 0.803, 0.7361, 0.8123, 0.7309, 0.8343, 0.5912, 0.8331, 0.5803, 0.8072, 0.5767, 0.8133, 0.5917, 0.8252, 0.6934, 0.8453, 0.6892, 0.8441, 0.6997, 0.8264, 0.7003, 0.8579, 0.5712, 0.8416, 0.5698, 0.8434, 0.5798, 0.856, 0.582, 0.8343, 0.5912, 0.856, 0.582, 0.8434, 0.5798, 0.8331, 0.5803, 0.8399, 0.5599, 0.829, 0.5411, 0.81, 0.5457, 0.8229, 0.5631, 0.8226, 0.7522, 0.8257, 0.7473, 0.8469, 0.7504, 0.8424, 0.7623, 0.8444, 0.7411, 0.8469, 0.7504, 0.8257, 0.7473, 0.819, 0.7391, 0.8307, 0.7078, 0.835, 0.7154, 0.8076, 0.7172, 0.8081, 0.7113, 0.835, 0.7154, 0.8419, 0.7317, 0.8123, 0.7309, 0.8076, 0.7172, 0.8495, 0.7073, 0.8307, 0.7078, 0.8264, 0.7003, 0.8441, 0.6997, 0.8682, 0.7128, 0.8495, 0.7073, 0.8441, 0.6997, 0.8646, 0.7048, 0.8682, 0.7128, 0.8646, 0.7048, 0.896, 0.7094, 0.8954, 0.7164, 0.8799, 0.7395, 0.8782, 0.7359, 0.9025, 0.7369, 0.9047, 0.74, 0.8782, 0.7359, 0.8718, 0.7209, 0.8948, 0.7233, 0.9025, 0.7369, 0.8799, 0.7395, 0.8658, 0.737, 0.8637, 0.7325, 0.8782, 0.7359, 0.8782, 0.7359, 0.8637, 0.7325, 0.8548, 0.7149, 0.8718, 0.7209, 0.8658, 0.737, 0.8431, 0.7364, 0.8419, 0.7317, 0.8637, 0.7325, 0.8637, 0.7325, 0.8419, 0.7317, 0.835, 0.7154, 0.8548, 0.7149, 0.8954, 0.7164, 0.896, 0.7094, 0.9136, 0.7129, 0.9195, 0.7168, 0.9047, 0.74, 0.9025, 0.7369, 0.9302, 0.7294, 0.9302, 0.7317, 0.9025, 0.7369, 0.8948, 0.7233, 0.9253, 0.7207, 0.9302, 0.7294, 0.1538, 0.3999, 0.5594, 0.3913, 0.1978, 0.3971, 0.1749, 0.3946, 0.1247, 0.4066, 0.871, 0.3838, 0.8794, 0.3849, 0.921, 0.3856, 0.5594, 0.3913, 0.1538, 0.3999, 0.1328, 0.4052, 0.8948, 0.7233, 0.8954, 0.7164, 0.9195, 0.7168, 0.9253, 0.7207, 0.8718, 0.7209, 0.8682, 0.7128, 0.8954, 0.7164, 0.8948, 0.7233, 0.8718, 0.7209, 0.8548, 0.7149, 0.8495, 0.7073, 0.8682, 0.7128, 0.8548, 0.7149, 0.835, 0.7154, 0.8307, 0.7078, 0.8495, 0.7073, 0.8264, 0.7003, 0.8307, 0.7078, 0.8081, 0.7113, 0.8086, 0.7054, 0.8598, 0.5604, 0.8399, 0.5599, 0.8416, 0.5698, 0.8579, 0.5712, 0.9038, 0.5284, 0.9085, 0.5222, 0.8983, 0.507, 0.8911, 0.5124, 0.7967, 0.7183, 0.8, 0.7102, 0.8081, 0.7113, 0.8076, 0.7172, 0.8331, 0.5803, 0.828, 0.5717, 0.8066, 0.5712, 0.8072, 0.5767, 0.8072, 0.5767, 0.8066, 0.5712, 0.792, 0.5694, 0.7933, 0.5785, 0.8399, 0.5599, 0.8229, 0.5631, 0.828, 0.5717, 0.8416, 0.5698, 0.8908, 0.5753, 0.8924, 0.5645, 0.8579, 0.5712, 0.856, 0.582, 0.9221, 0.6975, 0.9302, 0.704, 0.9195, 0.7168, 0.9136, 0.7129, 0.1278, 0.2726, 0.1314, 0.2718, 0.1314, 0.2618, 0.1255, 0.263, 0.1255, 0.263, 0.1314, 0.2618, 0.1307, 0.251, 0.1261, 0.251, 0.9125, 0.5746, 0.9125, 0.5689, 0.8924, 0.5645, 0.8908, 0.5753, 0.9115, 0.5479, 0.9149, 0.5431, 0.9085, 0.5222, 0.9038, 0.5284, 0.1565, 0.1359, 0.1665, 0.1357, 0.1528, 0.09059, 0.1459, 0.09188, 0.1189, 0.1387, 0.127, 0.1379, 0.1249, 0.09545, 0.1188, 0.09646, 0.1626, 0.1725, 0.1752, 0.1762, 0.1665, 0.1357, 0.1565, 0.1359, 0.12, 0.1661, 0.1293, 0.1666, 0.127, 0.1379, 0.1189, 0.1387, 0.1414, 0.06861, 0.1478, 0.0676, 0.1423, 0.03626, 0.1378, 0.03791, 0.1189, 0.07197, 0.1243, 0.0711, 0.1229, 0.04657, 0.1182, 0.04732, 0.1188, 0.09646, 0.1249, 0.09545, 0.1243, 0.0711, 0.1189, 0.07197, 0.1459, 0.09188, 0.1528, 0.09059, 0.1478, 0.0676, 0.1414, 0.06861, 0.1238, 0.2404, 0.1339, 0.2389, 0.1293, 0.1666, 0.12, 0.1661, 0.163, 0.2329, 0.1721, 0.2328, 0.1752, 0.1762, 0.1626, 0.1725, 0.1612, 0.2769, 0.1725, 0.2731, 0.1707, 0.2552, 0.1622, 0.2576, 0.1252, 0.2856, 0.1342, 0.284, 0.1314, 0.2718, 0.1278, 0.2726, 0.144, 0.2375, 0.1339, 0.2389, 0.1307, 0.251, 0.1353, 0.251, 0.1622, 0.2576, 0.1707, 0.2552, 0.1721, 0.2328, 0.163, 0.2329, 0.2149, 0.3483, 0.1993, 0.3519, 0.1984, 0.3967, 0.199, 0.3964, 0.1749, 0.3946, 0.1535, 0.3605, 0.1398, 0.3631, 0.1538, 0.3999, 0.1261, 0.3658, 0.1398, 0.3631, 0.1351, 0.3032, 0.1227, 0.3024, 0.1837, 0.3555, 0.1993, 0.3519, 0.184, 0.3, 0.1712, 0.299, 0.1712, 0.299, 0.184, 0.3, 0.1725, 0.2731, 0.1612, 0.2769, 0.1227, 0.3024, 0.1351, 0.3032, 0.1342, 0.284, 0.1252, 0.2856, 0.8086, 0.7054, 0.8081, 0.7113, 0.8081, 0.7113, 0.8086, 0.7054, 0.8081, 0.7113, 0.8, 0.7102, 0.8, 0.7102, 0.8081, 0.7113, 0.8086, 0.7054, 0.8081, 0.7113, 0.8081, 0.7113, 0.8086, 0.7054, 0.806, 0.5657, 0.7906, 0.5604, 0.7906, 0.5604, 0.806, 0.5657, 0.8033, 0.702, 0.8086, 0.7054, 0.8086, 0.7054, 0.8033, 0.702, 0.8066, 0.5712, 0.806, 0.5657, 0.806, 0.5657, 0.8066, 0.5712, 0.8066, 0.5712, 0.806, 0.5657, 0.7906, 0.5604, 0.792, 0.5694, 0.8, 0.7102, 0.8033, 0.702, 0.8086, 0.7054, 0.8081, 0.7113, 0.806, 0.5657, 0.7906, 0.5604, 0.7906, 0.5604, 0.806, 0.5657, 0.792, 0.5694, 0.8066, 0.5712, 0.8066, 0.5712, 0.792, 0.5694, 0.8066, 0.5712, 0.806, 0.5657, 0.806, 0.5657, 0.8066, 0.5712, 0.8033, 0.702, 0.8086, 0.7054, 0.8086, 0.7054, 0.8033, 0.702, 0.7928, 0.3767, 0.8458, 0.3805, 0.8626, 0.3827, 0.1167, 0.408, 0.1006, 0.4108, 0.9113, 0.7493, 0.9069, 0.7431, 0.9301, 0.734, 0.93, 0.7386, 0.8721, 0.7506, 0.8469, 0.7504, 0.8444, 0.7411, 0.8679, 0.7415, 0.885, 0.7505, 0.8721, 0.7506, 0.8679, 0.7415, 0.8816, 0.7432, 0.885, 0.7505, 0.8816, 0.7432, 0.9069, 0.7431, 0.9113, 0.7493, 0.844, 0.7399, 0.8444, 0.7411, 0.819, 0.7391, 0.8182, 0.7381, 0.93, 0.5061, 0.9309, 0.5058, 0.9253, 0.4909, 0.9244, 0.4912, 0.8727, 0.605, 0.8643, 0.5935, 0.8378, 0.5989, 0.8414, 0.6067, 0.8168, 0.6188, 0.821, 0.61, 0.821, 0.61, 0.8168, 0.6188, 0.8128, 0.7441, 0.819, 0.7391, 0.819, 0.7391, 0.8128, 0.7441, 0.8167, 0.5997, 0.8172, 0.6009, 0.8378, 0.5989, 0.8374, 0.5979, 0.9015, 0.5955, 0.8961, 0.5854, 0.8643, 0.5935, 0.8727, 0.605, 0.9465, 0.7355, 0.9463, 0.7368, 0.9301, 0.734, 0.9301, 0.7334, 0.1145, 0.2406, 0.1131, 0.2406, 0.1221, 0.2505, 0.1226, 0.2506, 0.1197, 0.273, 0.1237, 0.2728, 0.1223, 0.263, 0.1191, 0.263, 0.1191, 0.263, 0.1223, 0.263, 0.1221, 0.2505, 0.118, 0.2499, 0.9339, 0.5294, 0.9346, 0.5292, 0.9309, 0.5058, 0.93, 0.5061, 0.9191, 0.5861, 0.9158, 0.5804, 0.8961, 0.5854, 0.9015, 0.5955, 0.8912, 0.1467, 0.8897, 0.1466, 0.8989, 0.09971, 0.8997, 0.09978, 0.09955, 0.1415, 0.1092, 0.1401, 0.1115, 0.09711, 0.1041, 0.09775, 0.8851, 0.1894, 0.8836, 0.1893, 0.8897, 0.1466, 0.8912, 0.1467, 0.09821, 0.1744, 0.1091, 0.1702, 0.1092, 0.1401, 0.09955, 0.1415, 0.9037, 0.07735, 0.903, 0.07727, 0.908, 0.04609, 0.9086, 0.04615, 0.1071, 0.07344, 0.113, 0.07271, 0.1129, 0.04797, 0.1077, 0.04863, 0.1041, 0.09775, 0.1115, 0.09711, 0.113, 0.07271, 0.1071, 0.07344, 0.8997, 0.09978, 0.8989, 0.09971, 0.903, 0.07727, 0.9037, 0.07735, 0.8803, 0.237, 0.8786, 0.237, 0.8836, 0.1893, 0.8851, 0.1894, 0.1024, 0.2408, 0.1131, 0.2406, 0.1091, 0.1702, 0.09821, 0.1744, 0.8772, 0.2609, 0.8749, 0.2606, 0.8765, 0.2483, 0.8782, 0.2485, 0.8782, 0.2485, 0.8765, 0.2483, 0.8786, 0.237, 0.8803, 0.237, 0.1076, 0.282, 0.1164, 0.2838, 0.1237, 0.2728, 0.1197, 0.273, 0.1147, 0.3657, 0.1131, 0.3657, 0.1167, 0.408, 0.1187, 0.4077, 0.8458, 0.3805, 0.8497, 0.3416, 0.8649, 0.3412, 0.8626, 0.3827, 0.8668, 0.3411, 0.8649, 0.3412, 0.8681, 0.2977, 0.8703, 0.2978, 0.1001, 0.3657, 0.1131, 0.3657, 0.1122, 0.3032, 0.1017, 0.3041, 0.1017, 0.3041, 0.1122, 0.3032, 0.1164, 0.2838, 0.1076, 0.282, 0.8703, 0.2978, 0.8681, 0.2977, 0.8749, 0.2606, 0.8772, 0.2609, 0.8226, 0.7522, 0.8128, 0.7441, 0.819, 0.7391, 0.8257, 0.7473, 0.8168, 0.6188, 0.821, 0.61, 0.8172, 0.6009, 0.809, 0.6078, 0.819, 0.7391, 0.8257, 0.7473, 0.8257, 0.7473, 0.819, 0.7391, 0.8172, 0.6009, 0.809, 0.6078, 0.809, 0.6078, 0.8172, 0.6009, 0.8257, 0.7473, 0.8226, 0.7522, 0.8226, 0.7522, 0.8257, 0.7473, 0.821, 0.61, 0.8172, 0.6009, 0.8172, 0.6009, 0.821, 0.61, 0.886, 0.2985, 0.8771, 0.2981, 0.8843, 0.2618, 0.8938, 0.2631, 0.8801, 0.3407, 0.8725, 0.3409, 0.8771, 0.2981, 0.886, 0.2985, 0.1261, 0.3658, 0.1196, 0.3657, 0.1247, 0.4066, 0.1328, 0.4052, 0.8903, 0.2501, 0.8834, 0.2492, 0.8854, 0.2369, 0.8921, 0.2368, 0.8938, 0.2631, 0.8843, 0.2618, 0.8834, 0.2492, 0.8903, 0.2501, 0.8921, 0.2368, 0.8854, 0.2369, 0.8894, 0.1896, 0.8952, 0.19, 0.9054, 0.1002, 0.9022, 0.09997, 0.9057, 0.07757, 0.9084, 0.07787, 0.9084, 0.07787, 0.9057, 0.07757, 0.9103, 0.04635, 0.9125, 0.04662, 0.8952, 0.19, 0.8894, 0.1896, 0.8956, 0.1473, 0.9014, 0.148, 0.9014, 0.148, 0.8956, 0.1473, 0.9022, 0.09997, 0.9054, 0.1002, 0.9291, 0.5311, 0.9319, 0.5301, 0.9274, 0.5069, 0.924, 0.508, 0.1238, 0.2404, 0.1185, 0.2405, 0.1241, 0.2508, 0.1261, 0.251, 0.948, 0.7264, 0.9472, 0.7316, 0.9302, 0.7317, 0.9302, 0.7294, 0.8133, 0.5917, 0.8152, 0.5963, 0.8361, 0.595, 0.8343, 0.5912, 0.924, 0.508, 0.9274, 0.5069, 0.9218, 0.4922, 0.9183, 0.4935, 0.8419, 0.7317, 0.8431, 0.7364, 0.8156, 0.735, 0.8123, 0.7309, 0.1227, 0.407, 0.8689, 0.3835, 0.871, 0.3838, 0.1247, 0.4066, 0.9053, 0.7408, 0.9047, 0.74, 0.9302, 0.7317, 0.9301, 0.7322, 0.8663, 0.7381, 0.8434, 0.7376, 0.8431, 0.7364, 0.8658, 0.737, 0.8803, 0.7404, 0.8663, 0.7381, 0.8658, 0.737, 0.8799, 0.7395, 0.8803, 0.7404, 0.8799, 0.7395, 0.9047, 0.74, 0.9053, 0.7408, 0.8612, 0.5892, 0.8602, 0.5877, 0.8361, 0.595, 0.8365, 0.596, 0.806, 0.6038, 0.8157, 0.5974, 0.8157, 0.5974, 0.806, 0.6038, 0.8152, 0.5963, 0.8051, 0.6024, 0.8051, 0.6024, 0.8152, 0.5963, 0.8941, 0.5816, 0.8934, 0.5803, 0.8602, 0.5877, 0.8612, 0.5892, 0.1252, 0.2727, 0.1257, 0.2727, 0.1239, 0.263, 0.1235, 0.263, 0.1235, 0.263, 0.1239, 0.263, 0.1241, 0.2508, 0.1236, 0.2507, 0.9146, 0.5782, 0.9142, 0.5775, 0.8934, 0.5803, 0.8941, 0.5816, 0.1129, 0.1396, 0.1141, 0.1394, 0.1151, 0.09678, 0.1142, 0.09687, 0.1132, 0.1686, 0.1145, 0.1681, 0.1141, 0.1394, 0.1129, 0.1396, 0.1152, 0.07243, 0.1159, 0.07234, 0.1156, 0.04764, 0.1149, 0.04773, 0.1142, 0.09687, 0.1151, 0.09678, 0.1159, 0.07234, 0.1152, 0.07243, 0.1171, 0.2405, 0.1185, 0.2405, 0.1145, 0.1681, 0.1132, 0.1686, 0.1197, 0.2845, 0.1208, 0.2847, 0.1257, 0.2727, 0.1252, 0.2727, 0.8689, 0.3835, 0.8706, 0.341, 0.8725, 0.3409, 0.871, 0.3838, 0.1179, 0.3657, 0.1196, 0.3657, 0.1174, 0.3028, 0.1161, 0.3029, 0.1161, 0.3029, 0.1174, 0.3028, 0.1208, 0.2847, 0.1197, 0.2845, 0.803, 0.7361, 0.7967, 0.7183, 0.8076, 0.7172, 0.8123, 0.7309, 0.8133, 0.5917, 0.8072, 0.5767, 0.7933, 0.5785, 0.8011, 0.5969, 0.8133, 0.5917, 0.8072, 0.5767, 0.8072, 0.5767, 0.8133, 0.5917, 0.8072, 0.5767, 0.7933, 0.5785, 0.7933, 0.5785, 0.8072, 0.5767, 0.8076, 0.7172, 0.8123, 0.7309, 0.8123, 0.7309, 0.8076, 0.7172, 0.8011, 0.5969, 0.8133, 0.5917, 0.8133, 0.5917, 0.8011, 0.5969, 0.1135, 0.3031, 0.1148, 0.303, 0.1186, 0.2842, 0.1175, 0.284, 0.1147, 0.3657, 0.1163, 0.3657, 0.1148, 0.303, 0.1135, 0.3031, 0.8647, 0.383, 0.8668, 0.3411, 0.8687, 0.3411, 0.8668, 0.3833, 0.1175, 0.284, 0.1186, 0.2842, 0.1247, 0.2727, 0.1242, 0.2728, 0.1145, 0.2406, 0.1158, 0.2405, 0.1118, 0.1692, 0.1105, 0.1697, 0.1124, 0.09703, 0.1133, 0.09695, 0.1145, 0.07252, 0.1137, 0.07262, 0.1137, 0.07262, 0.1145, 0.07252, 0.1143, 0.04781, 0.1136, 0.04789, 0.1105, 0.1697, 0.1118, 0.1692, 0.1117, 0.1397, 0.1105, 0.1399, 0.1105, 0.1399, 0.1117, 0.1397, 0.1133, 0.09695, 0.1124, 0.09703, 0.9154, 0.5796, 0.915, 0.5789, 0.8948, 0.5829, 0.8955, 0.5841, 0.1227, 0.263, 0.1231, 0.263, 0.1231, 0.2506, 0.1226, 0.2506, 0.1242, 0.2728, 0.1247, 0.2727, 0.1231, 0.263, 0.1227, 0.263, 0.8955, 0.5841, 0.8948, 0.5829, 0.8623, 0.5906, 0.8633, 0.5921, 0.8103, 0.7421, 0.8173, 0.737, 0.8173, 0.737, 0.8103, 0.7421, 0.8182, 0.7381, 0.8116, 0.7431, 0.8116, 0.7431, 0.8182, 0.7381, 0.8633, 0.5921, 0.8623, 0.5906, 0.837, 0.597, 0.8374, 0.5979, 0.8812, 0.7423, 0.8807, 0.7413, 0.9058, 0.7416, 0.9064, 0.7424, 0.8812, 0.7423, 0.8674, 0.7404, 0.8669, 0.7393, 0.8807, 0.7413, 0.8674, 0.7404, 0.844, 0.7399, 0.8437, 0.7387, 0.8669, 0.7393, 0.9064, 0.7424, 0.9058, 0.7416, 0.9301, 0.7328, 0.9301, 0.7334, 0.1187, 0.4077, 0.8647, 0.383, 0.8668, 0.3833, 0.1207, 0.4073, 0.8748, 0.298, 0.8726, 0.2979, 0.8796, 0.2612, 0.882, 0.2615, 0.8706, 0.341, 0.8687, 0.3411, 0.8726, 0.2979, 0.8748, 0.298, 0.1179, 0.3657, 0.1163, 0.3657, 0.1207, 0.4073, 0.1227, 0.407, 0.8817, 0.249, 0.8799, 0.2488, 0.882, 0.237, 0.8837, 0.237, 0.882, 0.2615, 0.8796, 0.2612, 0.8799, 0.2488, 0.8817, 0.249, 0.8837, 0.237, 0.882, 0.237, 0.8865, 0.1895, 0.888, 0.1896, 0.9014, 0.09991, 0.9006, 0.09984, 0.9044, 0.07742, 0.9051, 0.0775, 0.9051, 0.0775, 0.9044, 0.07742, 0.9091, 0.04622, 0.9097, 0.04629, 0.888, 0.1896, 0.8865, 0.1895, 0.8926, 0.1469, 0.8941, 0.1471, 0.8941, 0.1471, 0.8926, 0.1469, 0.9006, 0.09984, 0.9014, 0.09991, 0.9326, 0.5299, 0.9332, 0.5297, 0.9291, 0.5064, 0.9283, 0.5066, 0.1171, 0.2405, 0.1158, 0.2405, 0.1231, 0.2506, 0.1236, 0.2507, 0.947, 0.7329, 0.9467, 0.7342, 0.9301, 0.7328, 0.9301, 0.7322, 0.8157, 0.5974, 0.8162, 0.5986, 0.837, 0.597, 0.8365, 0.596, 0.9283, 0.5066, 0.9291, 0.5064, 0.9235, 0.4915, 0.9226, 0.4919, 0.8434, 0.7376, 0.8437, 0.7387, 0.8173, 0.737, 0.8165, 0.736, 0.1167, 0.408, 0.8626, 0.3827, 0.8647, 0.383, 0.1187, 0.4077, 0.9069, 0.7431, 0.9064, 0.7424, 0.9301, 0.7334, 0.9301, 0.734, 0.8679, 0.7415, 0.8444, 0.7411, 0.844, 0.7399, 0.8674, 0.7404, 0.8816, 0.7432, 0.8679, 0.7415, 0.8674, 0.7404, 0.8812, 0.7423, 0.8816, 0.7432, 0.8812, 0.7423, 0.9064, 0.7424, 0.9069, 0.7431, 0.8643, 0.5935, 0.8633, 0.5921, 0.8374, 0.5979, 0.8378, 0.5989, 0.8128, 0.7441, 0.8116, 0.7431, 0.8182, 0.7381, 0.819, 0.7391, 0.809, 0.6078, 0.8172, 0.6009, 0.8167, 0.5997, 0.808, 0.6065, 0.8961, 0.5854, 0.8955, 0.5841, 0.8633, 0.5921, 0.8643, 0.5935, 0.1237, 0.2728, 0.1242, 0.2728, 0.1227, 0.263, 0.1223, 0.263, 0.1223, 0.263, 0.1227, 0.263, 0.1226, 0.2506, 0.1221, 0.2505, 0.9158, 0.5804, 0.9154, 0.5796, 0.8955, 0.5841, 0.8961, 0.5854, 0.1092, 0.1401, 0.1105, 0.1399, 0.1124, 0.09703, 0.1115, 0.09711, 0.1091, 0.1702, 0.1105, 0.1697, 0.1105, 0.1399, 0.1092, 0.1401, 0.113, 0.07271, 0.1137, 0.07262, 0.1136, 0.04789, 0.1129, 0.04797, 0.1115, 0.09711, 0.1124, 0.09703, 0.1137, 0.07262, 0.113, 0.07271, 0.1131, 0.2406, 0.1145, 0.2406, 0.1105, 0.1697, 0.1091, 0.1702, 0.1164, 0.2838, 0.1175, 0.284, 0.1242, 0.2728, 0.1237, 0.2728, 0.8626, 0.3827, 0.8649, 0.3412, 0.8668, 0.3411, 0.8647, 0.383, 0.1131, 0.3657, 0.1147, 0.3657, 0.1135, 0.3031, 0.1122, 0.3032, 0.1122, 0.3032, 0.1135, 0.3031, 0.1175, 0.284, 0.1164, 0.2838, 0.8726, 0.2979, 0.8703, 0.2978, 0.8772, 0.2609, 0.8796, 0.2612, 0.8687, 0.3411, 0.8668, 0.3411, 0.8703, 0.2978, 0.8726, 0.2979, 0.1163, 0.3657, 0.1147, 0.3657, 0.1187, 0.4077, 0.1207, 0.4073, 0.8799, 0.2488, 0.8782, 0.2485, 0.8803, 0.237, 0.882, 0.237, 0.8796, 0.2612, 0.8772, 0.2609, 0.8782, 0.2485, 0.8799, 0.2488, 0.882, 0.237, 0.8803, 0.237, 0.8851, 0.1894, 0.8865, 0.1895, 0.9006, 0.09984, 0.8997, 0.09978, 0.9037, 0.07735, 0.9044, 0.07742, 0.9044, 0.07742, 0.9037, 0.07735, 0.9086, 0.04615, 0.9091, 0.04622, 0.8865, 0.1895, 0.8851, 0.1894, 0.8912, 0.1467, 0.8926, 0.1469, 0.8926, 0.1469, 0.8912, 0.1467, 0.8997, 0.09978, 0.9006, 0.09984, 0.9332, 0.5297, 0.9339, 0.5294, 0.93, 0.5061, 0.9291, 0.5064, 0.1158, 0.2405, 0.1145, 0.2406, 0.1226, 0.2506, 0.1231, 0.2506, 0.9467, 0.7342, 0.9465, 0.7355, 0.9301, 0.7334, 0.9301, 0.7328, 0.8162, 0.5986, 0.8167, 0.5997, 0.8374, 0.5979, 0.837, 0.597, 0.9291, 0.5064, 0.93, 0.5061, 0.9244, 0.4912, 0.9235, 0.4915, 0.8437, 0.7387, 0.844, 0.7399, 0.8182, 0.7381, 0.8173, 0.737, 0.8431, 0.7364, 0.8434, 0.7376, 0.8165, 0.736, 0.8156, 0.735, 0.9274, 0.5069, 0.9283, 0.5066, 0.9226, 0.4919, 0.9218, 0.4922, 0.8152, 0.5963, 0.8157, 0.5974, 0.8365, 0.596, 0.8361, 0.595, 0.9472, 0.7316, 0.947, 0.7329, 0.9301, 0.7322, 0.9302, 0.7317, 0.1185, 0.2405, 0.1171, 0.2405, 0.1236, 0.2507, 0.1241, 0.2508, 0.9319, 0.5301, 0.9326, 0.5299, 0.9283, 0.5066, 0.9274, 0.5069, 0.8956, 0.1473, 0.8941, 0.1471, 0.9014, 0.09991, 0.9022, 0.09997, 0.8894, 0.1896, 0.888, 0.1896, 0.8941, 0.1471, 0.8956, 0.1473, 0.9057, 0.07757, 0.9051, 0.0775, 0.9097, 0.04629, 0.9103, 0.04635, 0.9022, 0.09997, 0.9014, 0.09991, 0.9051, 0.0775, 0.9057, 0.07757, 0.8854, 0.2369, 0.8837, 0.237, 0.888, 0.1896, 0.8894, 0.1896, 0.8843, 0.2618, 0.882, 0.2615, 0.8817, 0.249, 0.8834, 0.2492, 0.8834, 0.2492, 0.8817, 0.249, 0.8837, 0.237, 0.8854, 0.2369, 0.1196, 0.3657, 0.1179, 0.3657, 0.1227, 0.407, 0.1247, 0.4066, 0.8725, 0.3409, 0.8706, 0.341, 0.8748, 0.298, 0.8771, 0.2981, 0.8771, 0.2981, 0.8748, 0.298, 0.882, 0.2615, 0.8843, 0.2618, 0.1148, 0.303, 0.1161, 0.3029, 0.1197, 0.2845, 0.1186, 0.2842, 0.1163, 0.3657, 0.1179, 0.3657, 0.1161, 0.3029, 0.1148, 0.303, 0.8668, 0.3833, 0.8687, 0.3411, 0.8706, 0.341, 0.8689, 0.3835, 0.1186, 0.2842, 0.1197, 0.2845, 0.1252, 0.2727, 0.1247, 0.2727, 0.1158, 0.2405, 0.1171, 0.2405, 0.1132, 0.1686, 0.1118, 0.1692, 0.1133, 0.09695, 0.1142, 0.09687, 0.1152, 0.07243, 0.1145, 0.07252, 0.1145, 0.07252, 0.1152, 0.07243, 0.1149, 0.04773, 0.1143, 0.04781, 0.1118, 0.1692, 0.1132, 0.1686, 0.1129, 0.1396, 0.1117, 0.1397, 0.1117, 0.1397, 0.1129, 0.1396, 0.1142, 0.09687, 0.1133, 0.09695, 0.915, 0.5789, 0.9146, 0.5782, 0.8941, 0.5816, 0.8948, 0.5829, 0.1231, 0.263, 0.1235, 0.263, 0.1236, 0.2507, 0.1231, 0.2506, 0.1247, 0.2727, 0.1252, 0.2727, 0.1235, 0.263, 0.1231, 0.263, 0.8948, 0.5829, 0.8941, 0.5816, 0.8612, 0.5892, 0.8623, 0.5906, 0.807, 0.6051, 0.8162, 0.5986, 0.8157, 0.5974, 0.806, 0.6038, 0.8103, 0.7421, 0.8091, 0.7411, 0.8165, 0.736, 0.8173, 0.737, 0.8623, 0.5906, 0.8612, 0.5892, 0.8365, 0.596, 0.837, 0.597, 0.8807, 0.7413, 0.8803, 0.7404, 0.9053, 0.7408, 0.9058, 0.7416, 0.8807, 0.7413, 0.8669, 0.7393, 0.8663, 0.7381, 0.8803, 0.7404, 0.8669, 0.7393, 0.8437, 0.7387, 0.8434, 0.7376, 0.8663, 0.7381, 0.9058, 0.7416, 0.9053, 0.7408, 0.9301, 0.7322, 0.9301, 0.7328, 0.1207, 0.4073, 0.8668, 0.3833, 0.8689, 0.3835, 0.1227, 0.407, 0.8079, 0.7401, 0.8156, 0.735, 0.8156, 0.735, 0.8079, 0.7401, 0.806, 0.6038, 0.8157, 0.5974, 0.8157, 0.5974, 0.806, 0.6038, 0.8157, 0.5974, 0.8152, 0.5963, 0.8152, 0.5963, 0.8157, 0.5974, 0.8165, 0.736, 0.8091, 0.7411, 0.8091, 0.7411, 0.8165, 0.736, 0.8156, 0.735, 0.8165, 0.736, 0.8165, 0.736, 0.8156, 0.735, 0.8079, 0.7401, 0.8156, 0.735, 0.8156, 0.735, 0.8079, 0.7401, 0.8091, 0.7411, 0.8079, 0.7401, 0.8156, 0.735, 0.8165, 0.736, 0.806, 0.6038, 0.8157, 0.5974, 0.8152, 0.5963, 0.8051, 0.6024, 0.8165, 0.736, 0.8091, 0.7411, 0.8091, 0.7411, 0.8165, 0.736, 0.8157, 0.5974, 0.8152, 0.5963, 0.8152, 0.5963, 0.8157, 0.5974, 0.8152, 0.5963, 0.8051, 0.6024, 0.8051, 0.6024, 0.8152, 0.5963, 0.8156, 0.735, 0.8165, 0.736, 0.8165, 0.736, 0.8156, 0.735, 0.808, 0.6065, 0.8167, 0.5997, 0.8162, 0.5986, 0.807, 0.6051, 0.8116, 0.7431, 0.8103, 0.7421, 0.8173, 0.737, 0.8182, 0.7381, 0.8167, 0.5997, 0.8162, 0.5986, 0.8162, 0.5986, 0.8167, 0.5997, 0.808, 0.6065, 0.8167, 0.5997, 0.8167, 0.5997, 0.808, 0.6065, 0.8162, 0.5986, 0.807, 0.6051, 0.807, 0.6051, 0.8162, 0.5986, 0.8173, 0.737, 0.8182, 0.7381, 0.8182, 0.7381, 0.8173, 0.737])
me_plane_010.materials.append(mat_final_texture)
me_plane_010.materials.append(mat_skin)
me_plane_010.materials.append(mat_risnicy)
me_plane_010.materials.append(mat_hair_huair)
me_plane_010.materials.append(mat_eyeball)
me_plane_010.materials.append(mat_shorti)
me_plane_010.materials.append(mat_footmat)
me_plane_010.materials.append(mat_shinmat)
me_plane_010.materials.append(mat_thighmat)
me_plane_010.materials.append(mat_kneemat)
me_plane_010.use_remesh_preserve_volume = False
me_plane_010.use_remesh_preserve_attributes = False
me_plane_010.use_mirror_x = True
me_plane_010.update()
arm_armature_003 = bpy.data.armatures.new('Armature.003')  # bones are not reproduced

# ---- objects
ob_camera = bpy.data.objects.new('Camera', cam_camera)
ob_armature = bpy.data.objects.new('Armature', arm_armature_003)
ob_leg = bpy.data.objects.new('Leg', me_plane_010)

# ---- transforms, parenting, visibility, modifiers, constraints
ob_camera.location = (8.312, -5.602, 5.981)
ob_camera.rotation_euler = (1.192, 9.482e-06, 0.8145)
ob_camera.lock_rotations_4d = False
ob_camera.empty_display_type = 'ARROWS'
ob_camera.color = (0.0, 0.0, 0.0, 0.0)
ob_camera.display_type = 'WIRE'
ob_camera.lineart.crease_threshold = 0.0
ob_armature.location = (0.3987, -0.05493, 2.583)
ob_armature.rotation_euler = (3.142, -0.0, 0.0)
ob_armature.hide_viewport = True
ob_armature.lineart.crease_threshold = 0.0
ob_leg.parent = ob_armature
ob_leg.matrix_parent_inverse = Matrix(((1.0, 0.0, 0.0, -0.3987), (0.0, -1.0, -3.26e-07, -0.05493), (0.0, 3.258e-07, -1.0, 2.583), (0.0, 0.0, 0.0, 1.0)))
ob_leg.location = (0.0, 0.0, 0.0)
ob_leg.scale = (3.435, 3.435, 3.435)
ob_leg.lineart.crease_threshold = 0.0
ob_leg.use_mesh_mirror_x = True
_vg = ob_leg.vertex_groups.new(name='remoe')
_vg = ob_leg.vertex_groups.new(name='right_side')
_vg = ob_leg.vertex_groups.new(name='left_side')
_vg = ob_leg.vertex_groups.new(name='skin')
_vg.add([0, 1, 2, 3, 4, 5, 6, 7, 8, 9, 10, 11, 12, 13, 14, 15, 16, 17, 18, 19, 20, 21, 22, 23, 24, 25, 26, 27, 28, 29, 30, 31, 32, 33, 34, 35, 36, 37, 38, 39, 40, 41, 42, 43, 44, 45, 46, 47, 48, 49, 50, 51, 52, 53, 54, 55, 56, 57, 58, 59, 60, 61, 62, 63, 64, 65, 66, 67, 68, 69, 70, 71, 72, 73, 74, 75, 76, 77, 78, 79, 80, 81, 82, 83, 84, 85, 86, 87, 88, 89, 90, 91, 92, 93, 94, 95, 96, 97, 98, 99, 100, 101, 102, 103, 104, 105, 106, 107, 108, 109, 110, 111, 112, 113, 114, 115, 116, 117, 118, 119, 120, 121, 122, 123, 124, 125, 126, 127, 128, 129, 130, 131, 132, 133, 134, 135, 136, 137, 138, 139, 140, 141, 142, 143, 144, 145, 146, 147, 148, 149, 150, 151, 152, 153, 154, 155, 156, 157, 158, 159, 160, 161, 162, 163, 164, 165, 166, 167, 168, 169, 170, 171, 172, 173, 174, 175, 176, 177, 178, 179, 180, 181, 182, 183, 184, 185, 186, 187, 188, 189, 190, 191, 192, 193, 194, 195, 196, 197, 198, 199, 200, 201, 202, 203, 204, 205, 206, 207, 208, 209, 210, 211, 212, 213, 214, 215, 216, 217, 218, 219, 220, 221, 222, 223, 224, 225, 226, 227, 228, 229, 230, 231, 232, 233, 234, 235, 236, 237, 238, 239, 240, 241, 242, 243, 244, 245, 246, 247, 248, 249, 250, 251, 252, 253, 254, 255, 256, 257, 258, 259, 260, 261, 262, 263, 264, 265, 266, 267, 268, 269, 270, 271, 272, 273, 274, 275, 276, 277, 278, 279, 280, 281, 282, 283, 284, 285, 286, 287, 288, 289, 290, 291, 292, 293, 294, 295, 296, 297, 298, 299, 300, 301, 302, 303, 304, 305, 306, 307, 308, 309, 310, 311, 312, 313, 314, 315, 316, 317, 318, 319, 320, 321, 322, 323, 324, 325, 326, 327, 328, 329, 330, 331, 332, 333, 334, 335, 336, 337, 338, 339, 340, 341, 342, 343, 344, 345, 346, 347, 348, 349, 350, 351, 352, 353, 354, 355, 356, 357, 358, 359, 360, 361, 362, 363, 364, 365, 366, 367, 368, 369, 370, 371, 372, 373, 374, 375, 376, 377, 378, 379, 380, 381, 382, 383, 384, 385, 386, 387, 388, 389, 390, 391, 392, 393, 394, 395, 396, 397, 398, 399, 400, 401, 402, 403, 404, 405, 406, 407, 408, 409, 410, 411, 412, 413, 414, 415, 416, 417, 418, 419, 420, 421, 422, 423], 1.0, 'REPLACE')
_vg = ob_leg.vertex_groups.new(name='DEF-head')
_vg = ob_leg.vertex_groups.new(name='DEF-f_index.03.L')
_vg = ob_leg.vertex_groups.new(name='DEF-f_index.02.L')
_vg = ob_leg.vertex_groups.new(name='DEF-f_index.01.L.02')
_vg = ob_leg.vertex_groups.new(name='DEF-thumb.03.L')
_vg = ob_leg.vertex_groups.new(name='DEF-thumb.02.L')
_vg = ob_leg.vertex_groups.new(name='DEF-thumb.01.L.02')
_vg = ob_leg.vertex_groups.new(name='DEF-palm.01.L')
_vg = ob_leg.vertex_groups.new(name='DEF-f_index.01.L.01')
_vg = ob_leg.vertex_groups.new(name='DEF-thumb.01.L.01')
_vg = ob_leg.vertex_groups.new(name='DEF-f_middle.03.L')
_vg = ob_leg.vertex_groups.new(name='DEF-f_middle.02.L')
_vg = ob_leg.vertex_groups.new(name='DEF-f_middle.01.L.02')
_vg = ob_leg.vertex_groups.new(name='DEF-palm.02.L')
_vg = ob_leg.vertex_groups.new(name='DEF-f_middle.01.L.01')
_vg = ob_leg.vertex_groups.new(name='DEF-f_ring.03.L')
_vg = ob_leg.vertex_groups.new(name='DEF-f_ring.02.L')
_vg = ob_leg.vertex_groups.new(name='DEF-f_ring.01.L.02')
_vg = ob_leg.vertex_groups.new(name='DEF-palm.03.L')
_vg = ob_leg.vertex_groups.new(name='DEF-f_ring.01.L.01')
_vg = ob_leg.vertex_groups.new(name='DEF-f_pinky.03.L')
_vg = ob_leg.vertex_groups.new(name='DEF-f_pinky.02.L')
_vg = ob_leg.vertex_groups.new(name='DEF-f_pinky.01.L.02')
_vg = ob_leg.vertex_groups.new(name='DEF-palm.04.L')
_vg = ob_leg.vertex_groups.new(name='DEF-f_pinky.01.L.01')
_vg = ob_leg.vertex_groups.new(name='DEF-hand.L')
_vg = ob_leg.vertex_groups.new(name='DEF-forearm.02.L')
_vg = ob_leg.vertex_groups.new(name='DEF-forearm.01.L')
_vg = ob_leg.vertex_groups.new(name='DEF-upper_arm.02.L')
_vg = ob_leg.vertex_groups.new(name='DEF-shoulder.L')
_vg = ob_leg.vertex_groups.new(name='DEF-f_index.03.R')
_vg = ob_leg.vertex_groups.new(name='DEF-f_index.02.R')
_vg = ob_leg.vertex_groups.new(name='DEF-f_index.01.R.02')
_vg = ob_leg.vertex_groups.new(name='DEF-thumb.03.R')
_vg = ob_leg.vertex_groups.new(name='DEF-thumb.02.R')
_vg = ob_leg.vertex_groups.new(name='DEF-thumb.01.R.02')
_vg = ob_leg.vertex_groups.new(name='DEF-palm.01.R')
_vg = ob_leg.vertex_groups.new(name='DEF-f_index.01.R.01')
_vg = ob_leg.vertex_groups.new(name='DEF-thumb.01.R.01')
_vg = ob_leg.vertex_groups.new(name='DEF-f_middle.03.R')
_vg = ob_leg.vertex_groups.new(name='DEF-f_middle.02.R')
_vg = ob_leg.vertex_groups.new(name='DEF-f_middle.01.R.02')
_vg = ob_leg.vertex_groups.new(name='DEF-palm.02.R')
_vg = ob_leg.vertex_groups.new(name='DEF-f_middle.01.R.01')
_vg = ob_leg.vertex_groups.new(name='DEF-f_ring.03.R')
_vg = ob_leg.vertex_groups.new(name='DEF-f_ring.02.R')
_vg = ob_leg.vertex_groups.new(name='DEF-f_ring.01.R.02')
_vg = ob_leg.vertex_groups.new(name='DEF-palm.03.R')
_vg = ob_leg.vertex_groups.new(name='DEF-f_ring.01.R.01')
_vg = ob_leg.vertex_groups.new(name='DEF-f_pinky.03.R')
_vg = ob_leg.vertex_groups.new(name='DEF-f_pinky.02.R')
_vg = ob_leg.vertex_groups.new(name='DEF-f_pinky.01.R.02')
_vg = ob_leg.vertex_groups.new(name='DEF-palm.04.R')
_vg = ob_leg.vertex_groups.new(name='DEF-f_pinky.01.R.01')
_vg = ob_leg.vertex_groups.new(name='DEF-hand.R')
_vg = ob_leg.vertex_groups.new(name='DEF-forearm.02.R')
_vg = ob_leg.vertex_groups.new(name='DEF-forearm.01.R')
_vg = ob_leg.vertex_groups.new(name='DEF-upper_arm.02.R')
_vg = ob_leg.vertex_groups.new(name='DEF-shoulder.R')
_vg = ob_leg.vertex_groups.new(name='DEF-neck')
_vg = ob_leg.vertex_groups.new(name='DEF-chest')
_vg = ob_leg.vertex_groups.new(name='DEF-toe.L')
for _i, _w in zip([86, 114, 115, 117, 118, 119, 120, 122, 123, 124, 125, 126, 129, 130, 135, 136, 137, 138, 140, 141, 142, 143, 144, 145, 146, 147, 148, 149, 150, 151, 152, 153, 155, 156, 157, 158, 187, 188, 189, 190, 191, 192, 193, 194, 195, 196, 197, 198, 199, 200, 201, 202, 203, 204, 205, 206, 207, 208, 236, 237, 238, 239, 241, 243, 244, 245, 246, 247, 248, 249, 250, 251, 267, 270, 271, 272, 285, 286, 287, 288, 289, 290, 291, 292, 293, 294, 307, 308, 309, 310, 326, 329, 330, 331, 344, 345, 346, 347, 363, 366, 367, 368, 384, 387, 388, 389, 402, 403, 404, 405, 406, 407, 408, 409, 410, 411, 412, 413, 414, 415, 416, 417, 418, 419, 420, 421, 422, 423], [0.7404, 0.2584, 0.7457, 0.7797, 0.729, 0.7491, 0.06627, 0.8613, 0.1063, 0.7869, 0.1026, 0.9603, 0.183, 0.09227, 0.04679, 0.164, 0.7855, 0.6223, 0.05321, 0.9829, 0.8832, 0.4933, 0.757, 0.7851, 0.7251, 0.3294, 0.4667, 0.4984, 0.2489, 0.1218, 0.05064, 0.022, 0.1787, 0.3279, 0.7316, 0.7296, 0.09741, 0.5578, 0.7531, 0.786, 0.7553, 0.2891, 0.1524, 0.0376, 0.3973, 0.7377, 0.7855, 0.7869, 0.7491, 0.7531, 0.786, 0.7553, 0.7855, 0.7869, 0.7491, 0.7531, 0.786, 0.7553, 0.1623, 0.9108, 0.04613, 0.8616, 0.8315, 0.02532, 0.08935, 0.419, 0.9829, 0.8832, 0.9603, 0.8616, 0.8315, 0.9108, 0.886, 0.03798, 0.134, 0.5753, 0.2104, 0.0692, 0.801, 0.8056, 0.757, 0.7797, 0.7851, 0.8613, 0.7251, 0.7404, 0.1864, 0.05767, 0.8313, 0.8185, 0.8984, 0.03165, 0.1117, 0.4972, 0.1743, 0.0519, 0.8465, 0.825, 0.9046, 0.02848, 0.1005, 0.4581, 0.8922, 0.03481, 0.1229, 0.5362, 0.1984, 0.06343, 0.8162, 0.812, 0.8922, 0.886, 0.801, 0.8056, 0.8162, 0.812, 0.8922, 0.886, 0.801, 0.8056, 0.8162, 0.812, 0.9046, 0.8984, 0.8185, 0.8313, 0.8465, 0.825]): _vg.add([_i], _w, 'REPLACE')
_vg = ob_leg.vertex_groups.new(name='DEF-foot.L')
for _i, _w in zip([54, 55, 56, 57, 58, 59, 60, 61, 62, 63, 64, 65, 66, 67, 68, 69, 86, 87, 88, 89, 90, 91, 92, 93, 106, 107, 108, 109, 110, 111, 112, 113, 114, 115, 116, 117, 118, 119, 120, 121, 122, 123, 124, 125, 126, 127, 128, 129, 130, 131, 132, 133, 134, 135, 136, 137, 138, 139, 140, 142, 143, 144, 145, 146, 147, 148, 149, 150, 151, 152, 153, 154, 155, 156, 157, 158, 172, 173, 174, 175, 180, 184, 185, 186, 187, 188, 189, 190, 191, 192, 193, 194, 195, 196, 197, 198, 199, 200, 201, 202, 203, 204, 205, 206, 207, 208, 222, 223, 224, 225, 230, 231, 235, 236, 237, 238, 239, 240, 241, 242, 243, 244, 245, 247, 248, 249, 250, 251, 260, 261, 264, 267, 268, 269, 270, 271, 272, 278, 279, 282, 284, 285, 286, 287, 288, 289, 290, 291, 292, 293, 294, 300, 301, 304, 306, 307, 308, 309, 310, 319, 320, 323, 326, 327, 328, 329, 330, 331, 337, 338, 341, 343, 344, 345, 346, 347, 356, 357, 360, 363, 364, 365, 366, 367, 368, 377, 378, 381, 384, 385, 386, 387, 388, 389, 395, 396, 399, 401, 402, 403, 404, 405, 406, 407, 408, 409, 410, 411, 412, 413, 414, 415, 416, 417, 418, 419, 420, 421, 422, 423], [0.03733, 0.02588, 0.04107, 0.02495, 0.02907, 0.00434, 0.03448, 0.001447, 0.2385, 0.2532, 0.248, 0.2737, 0.2301, 0.2777, 0.2319, 0.4764, 0.2579, 0.7691, 0.6697, 0.5758, 0.558, 0.8455, 0.5804, 0.7838, 0.8458, 0.7788, 0.7889, 0.8233, 0.8849, 0.7352, 0.6835, 0.8502, 0.7347, 0.2497, 0.9613, 0.2178, 0.2657, 0.246, 0.9322, 0.9806, 0.1376, 0.8929, 0.2099, 0.8411, 0.02909, 0.9859, 0.9717, 0.7915, 0.8698, 0.9685, 0.8011, 0.6729, 0.9471, 0.8496, 0.8001, 0.2112, 0.3689, 0.7568, 0.8758, 0.1164, 0.4974, 0.2387, 0.2123, 0.272, 0.6498, 0.5236, 0.4891, 0.7307, 0.8532, 0.9236, 0.8958, 0.9025, 0.8128, 0.6617, 0.2667, 0.2663, 0.0316, 0.03778, 0.2458, 0.24, 0.6251, 0.8346, 0.7629, 0.7681, 0.8555, 0.4331, 0.2424, 0.2111, 0.2416, 0.6903, 0.8224, 0.8858, 0.5927, 0.258, 0.2112, 0.2099, 0.246, 0.2424, 0.2111, 0.2416, 0.2112, 0.2099, 0.246, 0.2424, 0.2111, 0.2416, 0.02701, 0.01511, 0.2519, 0.2654, 0.5669, 0.8073, 0.7839, 0.8334, 0.08332, 0.9192, 0.129, 0.6782, 0.1671, 0.8937, 0.9424, 0.8922, 0.5798, 0.1164, 0.02909, 0.129, 0.1671, 0.08332, 0.02049, 0.2593, 0.7882, 0.1104, 0.6755, 0.8981, 0.933, 0.8525, 0.4233, 0.02804, 0.241, 0.5625, 0.7864, 0.7841, 0.8945, 0.1935, 0.1924, 0.2387, 0.2178, 0.2123, 0.1376, 0.272, 0.2579, 0.02752, 0.2465, 0.5647, 0.7851, 0.8087, 0.9068, 0.1612, 0.1797, 0.0178, 0.2624, 0.7977, 0.09688, 0.6769, 0.8959, 0.9377, 0.8724, 0.5015, 0.02727, 0.2492, 0.5658, 0.7845, 0.8211, 0.913, 0.1451, 0.1734, 0.01645, 0.2639, 0.8025, 0.0901, 0.6775, 0.8948, 0.9401, 0.8823, 0.5407, 0.01915, 0.2608, 0.7929, 0.1037, 0.6762, 0.897, 0.9354, 0.8624, 0.4624, 0.02778, 0.2437, 0.5636, 0.7858, 0.7964, 0.9007, 0.1773, 0.1861, 0.1037, 0.1104, 0.1935, 0.1924, 0.1773, 0.1861, 0.1037, 0.1104, 0.1935, 0.1924, 0.1773, 0.1861, 0.0901, 0.09688, 0.1797, 0.1612, 0.1451, 0.1734]): _vg.add([_i], _w, 'REPLACE')
_vg = ob_leg.vertex_groups.new(name='DEF-shin.02.L')
for _i, _w in zip([46, 47, 48, 50, 51, 52, 53, 54, 55, 56, 57, 58, 59, 60, 61, 62, 63, 64, 65, 66, 67, 68, 69, 70, 71, 72, 73, 74, 75, 76, 77, 78, 79, 80, 81, 82, 83, 84, 85, 87, 88, 89, 90, 91, 92, 93, 106, 107, 108, 109, 110, 111, 112, 113, 116, 125, 129, 130, 132, 133, 134, 135, 136, 139, 140, 151, 152, 153, 154, 170, 171, 172, 173, 174, 175, 176, 177, 178, 179, 180, 184, 185, 186, 187, 193, 194, 220, 221, 222, 223, 224, 225, 226, 227, 228, 229, 230, 231, 235, 238, 240, 242, 243, 259, 260, 261, 262, 263, 264, 268, 269, 270, 277, 278, 279, 280, 281, 282, 284, 286, 299, 300, 301, 302, 303, 304, 306, 308, 318, 319, 320, 321, 322, 323, 327, 328, 329, 336, 337, 338, 339, 340, 341, 343, 345, 355, 356, 357, 358, 359, 360, 364, 365, 366, 376, 377, 378, 379, 380, 381, 385, 386, 387, 394, 395, 396, 397, 398, 399, 401, 403], [0.0642, 0.04751, 0.08182, 0.02956, 0.03984, 0.0629, 0.05387, 0.9528, 0.9599, 0.9496, 0.9575, 0.9544, 0.9719, 0.9519, 0.9727, 0.7548, 0.7412, 0.7461, 0.7242, 0.767, 0.7194, 0.7639, 0.5215, 0.341, 0.6668, 0.9596, 0.8157, 0.8277, 0.9165, 0.3397, 0.9521, 0.948, 0.9989, 0.9711, 0.9534, 0.9583, 0.9912, 0.9836, 0.9922, 0.2093, 0.3178, 0.4212, 0.4378, 0.1509, 0.4128, 0.2136, 0.1298, 0.214, 0.2018, 0.1621, 0.106, 0.2543, 0.3115, 0.145, 0.01593, 0.05632, 0.0009786, 0.02574, 0.1786, 0.3207, 0.04891, 0.102, 0.02177, 0.2197, 0.07092, 2.911e-05, 0.001551, 0.06821, 0.08065, 0.05586, 0.07236, 0.9563, 0.9507, 0.748, 0.755, 0.9343, 0.7472, 0.9879, 0.9647, 0.3653, 0.146, 0.2145, 0.2165, 0.04103, 0.0005039, 0.06957, 0.01478, 0.04367, 0.956, 0.9659, 0.7456, 0.7303, 0.9558, 0.3403, 0.9955, 0.9507, 0.4295, 0.1801, 0.2079, 0.01287, 0.3161, 0.09334, 0.00874, 0.04559, 0.9629, 0.7358, 0.3407, 0.9494, 0.1947, 0.3184, 0.08699, 0.005145, 0.02217, 0.9552, 0.7563, 0.954, 0.9939, 0.4336, 0.2049, 0.01931, 0.01848, 0.9556, 0.7509, 0.9549, 0.9947, 0.4316, 0.2064, 0.01609, 0.04463, 0.9644, 0.733, 0.3405, 0.9501, 0.1874, 0.3172, 0.09017, 0.006942, 0.01663, 0.9558, 0.7483, 0.9554, 0.9951, 0.4305, 0.2071, 0.01448, 0.04415, 0.9652, 0.7317, 0.3404, 0.9504, 0.1838, 0.3167, 0.09175, 0.007841, 0.04511, 0.9637, 0.7344, 0.3406, 0.9497, 0.1911, 0.3178, 0.08858, 0.006044, 0.02032, 0.9554, 0.7536, 0.9545, 0.9943, 0.4326, 0.2056, 0.0177]): _vg.add([_i], _w, 'REPLACE')
_vg = ob_leg.vertex_groups.new(name='DEF-shin.01.L')
for _i, _w in zip([0, 1, 2, 3, 4, 5, 6, 7, 32, 33, 34, 35, 36, 37, 38, 39, 40, 41, 42, 43, 44, 45, 46, 47, 48, 49, 50, 51, 52, 53, 70, 71, 72, 73, 74, 75, 76, 77, 78, 81, 82, 94, 95, 96, 97, 98, 99, 100, 101, 102, 103, 104, 105, 159, 160, 167, 168, 169, 170, 171, 176, 177, 179, 181, 182, 183, 209, 210, 217, 218, 219, 220, 221, 226, 227, 229, 232, 233, 234, 252, 257, 258, 259, 262, 263, 265, 266, 273, 276, 277, 280, 283, 295, 298, 299, 302, 305, 311, 316, 317, 318, 321, 322, 324, 325, 332, 335, 336, 339, 342, 348, 353, 354, 355, 358, 359, 361, 362, 369, 374, 375, 376, 379, 380, 382, 383, 390, 393, 394, 397, 400], [0.05908, 0.05022, 0.05983, 0.04078, 0.05653, 0.04788, 0.05682, 0.03593, 0.9706, 0.973, 0.9035, 0.7974, 0.7908, 0.9372, 0.8526, 0.8782, 0.2102, 0.2199, 0.1681, 0.16, 0.1804, 0.2418, 0.9338, 0.956, 0.9103, 0.951, 0.9326, 0.9527, 0.9182, 0.9342, 0.6558, 0.3307, 0.04224, 0.1835, 0.1708, 0.08283, 0.6575, 0.04835, 0.047, 0.04329, 0.03563, 0.1384, 0.1436, 0.2363, 0.172, 0.6777, 0.7472, 0.7654, 0.7718, 0.2878, 0.3209, 0.5404, 0.3894, 0.05465, 0.05833, 0.9718, 0.8781, 0.2309, 0.9449, 0.9143, 0.06559, 0.2508, 0.01782, 0.1578, 0.7595, 0.3551, 0.04865, 0.04905, 0.7941, 0.9551, 0.1953, 0.9418, 0.9543, 0.0453, 0.6567, 0.04514, 0.141, 0.7125, 0.3044, 0.04963, 0.9641, 0.2028, 0.9552, 0.6562, 0.04607, 0.1423, 0.7298, 0.05259, 0.7925, 0.9372, 0.04682, 0.3127, 0.05062, 0.7933, 0.9395, 0.04606, 0.3085, 0.04934, 0.9596, 0.1991, 0.9547, 0.6565, 0.04561, 0.1417, 0.7211, 0.04964, 0.7937, 0.9407, 0.04568, 0.3065, 0.04919, 0.9574, 0.1972, 0.9545, 0.6566, 0.04538, 0.1413, 0.7168, 0.04948, 0.9618, 0.2009, 0.955, 0.6564, 0.04584, 0.142, 0.7255, 0.05161, 0.7929, 0.9384, 0.04644, 0.3106]): _vg.add([_i], _w, 'REPLACE')
_vg = ob_leg.vertex_groups.new(name='DEF-thigh.02.L')
for _i, _w in zip([0, 1, 2, 3, 4, 5, 6, 7, 8, 9, 10, 11, 12, 13, 14, 15, 16, 17, 18, 19, 20, 21, 22, 23, 24, 25, 26, 27, 28, 29, 30, 31, 32, 34, 35, 36, 37, 38, 39, 40, 41, 42, 43, 44, 45, 49, 50, 94, 95, 96, 97, 98, 99, 100, 101, 102, 103, 104, 105, 159, 160, 161, 162, 163, 164, 165, 166, 167, 168, 169, 181, 182, 183, 209, 210, 211, 212, 213, 214, 215, 216, 217, 218, 219, 220, 232, 233, 234, 252, 253, 254, 255, 256, 257, 258, 265, 266, 273, 274, 275, 276, 277, 283, 295, 296, 297, 298, 299, 305, 311, 312, 313, 314, 315, 316, 317, 324, 325, 332, 333, 334, 335, 336, 342, 348, 349, 350, 351, 352, 353, 354, 361, 362, 369, 370, 371, 372, 373, 374, 375, 382, 383, 390, 391, 392, 393, 394, 400], [0.9382, 0.9466, 0.9386, 0.9576, 0.9415, 0.9498, 0.9413, 0.9623, 0.9831, 0.9868, 0.9784, 0.9843, 0.9847, 0.9772, 0.9764, 0.982, 0.8985, 0.8962, 0.8597, 0.8911, 0.9005, 0.8655, 0.9022, 0.8688, 0.1048, 0.1374, 0.09495, 0.1679, 0.1165, 0.08884, 0.1545, 0.1428, 0.02607, 0.09219, 0.2003, 0.2045, 0.06138, 0.1403, 0.1167, 0.7881, 0.7784, 0.8312, 0.8389, 0.8186, 0.7572, 0.02686, 0.02751, 0.8603, 0.8551, 0.7626, 0.8268, 0.3215, 0.2521, 0.2334, 0.2273, 0.7115, 0.6783, 0.4588, 0.6099, 0.9424, 0.9399, 0.9844, 0.9768, 0.8642, 0.8948, 0.1297, 0.1612, 0.01303, 0.1162, 0.7678, 0.8409, 0.2397, 0.6441, 0.9496, 0.9482, 0.9774, 0.9839, 0.9014, 0.8626, 0.146, 0.09987, 0.2024, 0.03069, 0.8033, 0.02719, 0.8577, 0.2868, 0.6949, 0.9474, 0.9835, 0.9009, 0.1502, 0.1023, 0.01534, 0.7957, 0.8564, 0.2695, 0.9455, 0.9769, 0.8611, 0.2034, 0.02735, 0.6866, 0.9475, 0.9771, 0.8619, 0.2029, 0.02727, 0.6908, 0.9478, 0.9837, 0.9012, 0.1481, 0.1011, 0.02302, 0.7995, 0.857, 0.2781, 0.9486, 0.9773, 0.8622, 0.2026, 0.02723, 0.6928, 0.948, 0.9838, 0.9013, 0.147, 0.1005, 0.02685, 0.8014, 0.8574, 0.2825, 0.9476, 0.9836, 0.9011, 0.1492, 0.1017, 0.01918, 0.7976, 0.8567, 0.2738, 0.9465, 0.977, 0.8615, 0.2032, 0.02731, 0.6887]): _vg.add([_i], _w, 'REPLACE')
_vg = ob_leg.vertex_groups.new(name='DEF-toe.R')
_vg = ob_leg.vertex_groups.new(name='DEF-foot.R')
_vg = ob_leg.vertex_groups.new(name='DEF-shin.02.R')
_vg = ob_leg.vertex_groups.new(name='DEF-shin.01.R')
_vg = ob_leg.vertex_groups.new(name='DEF-thigh.02.R')
_vg = ob_leg.vertex_groups.new(name='DEF-spine')
_vg = ob_leg.vertex_groups.new(name='DEF-upper_arm.01.R')
_vg = ob_leg.vertex_groups.new(name='DEF-upper_arm.01.L')
_vg = ob_leg.vertex_groups.new(name='DEF-hips')
for _i, _w in zip([27, 28, 31, 165, 166], [0.001818, 0.01152, 0.005224, 0.008374, 0.0009092]): _vg.add([_i], _w, 'REPLACE')
_vg = ob_leg.vertex_groups.new(name='DEF-thigh.01.L')
for _i, _w in zip([16, 17, 18, 19, 20, 21, 22, 23, 24, 25, 26, 27, 28, 29, 30, 31, 163, 164, 165, 166, 213, 214, 215, 216, 254, 255, 256, 275, 297, 313, 314, 315, 334, 350, 351, 352, 371, 372, 373, 392], [0.09729, 0.1024, 0.1353, 0.104, 0.09619, 0.1313, 0.09621, 0.1255, 0.8699, 0.851, 0.897, 0.8008, 0.8465, 0.9063, 0.8208, 0.8232, 0.1304, 0.1007, 0.8348, 0.8108, 0.0962, 0.1333, 0.8359, 0.8835, 0.0962, 0.8283, 0.8767, 0.1343, 0.1338, 0.0962, 0.8321, 0.8801, 0.1336, 0.0962, 0.834, 0.8818, 0.0962, 0.8302, 0.8784, 0.1341]): _vg.add([_i], _w, 'REPLACE')
_vg = ob_leg.vertex_groups.new(name='DEF-thigh.01.R')
_vg = ob_leg.vertex_groups.new(name='eye.L')
_vg = ob_leg.vertex_groups.new(name='eye.R')
_vg = ob_leg.vertex_groups.new(name='tng1')
_vg = ob_leg.vertex_groups.new(name='tng2')
_vg = ob_leg.vertex_groups.new(name='tng3')
_vg = ob_leg.vertex_groups.new(name='body_smoother')
_vg.add([0, 1, 2, 3, 4, 5, 6, 7, 8, 9, 10, 11, 12, 13, 14, 15, 16, 17, 18, 19, 20, 21, 22, 23, 24, 25, 26, 27, 28, 29, 30, 31, 32, 33, 34, 35, 36, 37, 38, 39, 40, 41, 42, 43, 44, 45, 46, 47, 48, 49, 50, 51, 52, 53, 54, 55, 56, 57, 58, 59, 60, 61, 62, 63, 64, 65, 66, 67, 68, 69, 70, 71, 72, 73, 74, 75, 76, 77, 78, 79, 80, 81, 82, 83, 84, 85, 86, 87, 88, 89, 90, 91, 92, 93, 94, 95, 96, 97, 98, 99, 100, 101, 102, 103, 104, 105, 106, 107, 108, 109, 110, 111, 112, 113, 114, 115, 116, 117, 118, 119, 120, 121, 122, 123, 124, 125, 126, 127, 128, 129, 130, 131, 132, 133, 134, 135, 136, 137, 138, 139, 140, 141, 142, 143, 144, 145, 146, 147, 148, 149, 150, 151, 152, 153, 154, 155, 156, 157, 158, 159, 160, 161, 162, 163, 164, 165, 166, 167, 168, 169, 170, 171, 172, 173, 174, 175, 176, 177, 178, 179, 180, 181, 182, 183, 184, 185, 186, 187, 188, 189, 190, 191, 192, 193, 194, 195, 196, 197, 198, 199, 200, 201, 202, 203, 204, 205, 206, 207, 208, 209, 210, 211, 212, 213, 214, 215, 216, 217, 218, 219, 220, 221, 222, 223, 224, 225, 226, 227, 228, 229, 230, 231, 232, 233, 234, 235, 236, 237, 238, 239, 240, 241, 242, 243, 244, 245, 246, 247, 248, 249, 250, 251, 252, 253, 254, 255, 256, 257, 258, 259, 260, 261, 262, 263, 264, 265, 266, 267, 268, 269, 270, 271, 272, 273, 274, 275, 276, 277, 278, 279, 280, 281, 282, 283, 284, 285, 286, 287, 288, 289, 290, 291, 292, 293, 294, 295, 296, 297, 298, 299, 300, 301, 302, 303, 304, 305, 306, 307, 308, 309, 310, 311, 312, 313, 314, 315, 316, 317, 318, 319, 320, 321, 322, 323, 324, 325, 326, 327, 328, 329, 330, 331, 332, 333, 334, 335, 336, 337, 338, 339, 340, 341, 342, 343, 344, 345, 346, 347, 348, 349, 350, 351, 352, 353, 354, 355, 356, 357, 358, 359, 360, 361, 362, 363, 364, 365, 366, 367, 368, 369, 370, 371, 372, 373, 374, 375, 376, 377, 378, 379, 380, 381, 382, 383, 384, 385, 386, 387, 388, 389, 390, 391, 392, 393, 394, 395, 396, 397, 398, 399, 400, 401, 402, 403, 404, 405, 406, 407, 408, 409, 410, 411, 412, 413, 414, 415, 416, 417, 418, 419, 420, 421, 422, 423], 1.0, 'REPLACE')
_vg = ob_leg.vertex_groups.new(name='Thigh')
for _i, _w in zip([0, 1, 2, 3, 4, 5, 6, 7, 8, 9, 10, 11, 12, 13, 14, 15, 16, 17, 18, 19, 20, 21, 22, 23, 24, 25, 26, 27, 28, 29, 30, 31, 34, 35, 36, 37, 38, 39, 40, 41, 42, 43, 44, 45, 49, 50, 94, 95, 96, 97, 98, 99, 100, 101, 102, 103, 104, 105, 159, 160, 161, 162, 163, 164, 165, 166, 168, 169, 181, 182, 183, 209, 210, 211, 212, 213, 214, 215, 216, 217, 218, 219, 220, 232, 233, 234, 252, 253, 254, 255, 256, 257, 258, 265, 266, 273, 274, 275, 276, 277, 283, 295, 296, 297, 298, 299, 305, 311, 312, 313, 314, 315, 316, 317, 324, 325, 332, 333, 334, 335, 336, 342, 348, 349, 350, 351, 352, 353, 354, 361, 362, 369, 370, 371, 372, 373, 374, 375, 382, 383, 390, 391, 392, 393, 394, 400], [0.9528, 0.9565, 0.952, 0.948, 0.9388, 0.9537, 0.9439, 0.9567, 0.9923, 0.992, 0.9927, 0.994, 0.9935, 0.9931, 0.9923, 0.993, 0.999, 0.9993, 0.9991, 0.9992, 0.9989, 0.9991, 0.999, 0.9992, 0.9996, 0.9998, 0.9997, 0.9997, 0.9996, 0.9998, 0.9998, 0.9996, 0.08313, 0.2143, 0.2078, 0.0753, 0.138, 0.136, 0.7818, 0.7812, 0.8266, 0.8181, 0.7987, 0.7797, 0.01083, 0.005963, 0.8663, 0.8633, 0.8019, 0.8316, 0.3141, 0.2252, 0.2138, 0.1897, 0.7102, 0.6674, 0.5351, 0.5441, 0.9546, 0.948, 0.9925, 0.9927, 0.9992, 0.9991, 0.9996, 0.9997, 0.1106, 0.7804, 0.8474, 0.2074, 0.6057, 0.9434, 0.9551, 0.9925, 0.9929, 0.9989, 0.9991, 0.9998, 0.9997, 0.211, 0.03765, 0.7903, 0.008396, 0.8648, 0.2697, 0.6888, 0.9558, 0.9926, 0.9989, 0.9998, 0.9997, 0.01882, 0.786, 0.864, 0.2474, 0.9411, 0.9924, 0.9991, 0.2094, 0.007179, 0.6781, 0.9422, 0.9925, 0.9991, 0.2102, 0.007788, 0.6834, 0.9554, 0.9927, 0.9989, 0.9998, 0.9997, 0.02824, 0.7881, 0.8644, 0.2585, 0.9428, 0.9925, 0.9991, 0.2106, 0.008092, 0.6861, 0.9552, 0.9928, 0.9989, 0.9998, 0.9997, 0.03294, 0.7892, 0.8646, 0.2641, 0.9556, 0.9926, 0.9989, 0.9998, 0.9997, 0.02353, 0.7871, 0.8642, 0.253, 0.9417, 0.9924, 0.9991, 0.2098, 0.007484, 0.6807]): _vg.add([_i], _w, 'REPLACE')
_vg = ob_leg.vertex_groups.new(name='Shin')
for _i, _w in zip([0, 1, 2, 3, 4, 5, 6, 7, 32, 33, 34, 35, 36, 37, 38, 39, 40, 41, 42, 43, 44, 45, 46, 47, 48, 49, 50, 51, 52, 53, 54, 55, 56, 57, 58, 59, 60, 61, 62, 63, 64, 65, 66, 67, 68, 69, 70, 71, 72, 73, 74, 75, 76, 77, 78, 79, 80, 81, 82, 83, 84, 85, 87, 88, 89, 90, 91, 92, 93, 94, 95, 96, 97, 98, 99, 100, 101, 102, 103, 104, 105, 106, 107, 108, 109, 110, 111, 112, 113, 116, 132, 133, 134, 135, 139, 140, 152, 153, 154, 159, 160, 167, 168, 169, 170, 171, 172, 173, 174, 175, 176, 177, 178, 179, 180, 181, 182, 183, 184, 185, 186, 194, 209, 210, 217, 218, 219, 220, 221, 222, 223, 224, 225, 226, 227, 228, 229, 230, 231, 232, 233, 234, 235, 240, 242, 243, 252, 257, 258, 259, 260, 261, 262, 263, 264, 265, 266, 268, 269, 270, 273, 276, 277, 278, 279, 280, 281, 282, 283, 284, 295, 298, 299, 300, 301, 302, 303, 304, 305, 306, 311, 316, 317, 318, 319, 320, 321, 322, 323, 324, 325, 327, 328, 329, 332, 335, 336, 337, 338, 339, 340, 341, 342, 343, 348, 353, 354, 355, 356, 357, 358, 359, 360, 361, 362, 364, 365, 366, 369, 374, 375, 376, 377, 378, 379, 380, 381, 382, 383, 385, 386, 387, 390, 393, 394, 395, 396, 397, 398, 399, 400, 401], [0.0444, 0.03707, 0.04608, 0.05205, 0.06119, 0.04269, 0.05605, 0.03652, 0.9854, 0.9772, 0.9169, 0.7857, 0.7922, 0.9247, 0.862, 0.864, 0.2182, 0.2188, 0.1734, 0.1819, 0.2013, 0.2203, 0.9993, 0.9998, 0.9943, 0.9696, 0.972, 0.9951, 0.9825, 0.9833, 0.9938, 0.9942, 0.9947, 0.9948, 0.9948, 0.9963, 0.9948, 0.9959, 0.9018, 0.8962, 0.9252, 0.9285, 0.9317, 0.9321, 0.9333, 0.9386, 0.9973, 0.9985, 0.9998, 0.9984, 0.9995, 0.9999, 0.9968, 1.0, 0.9994, 0.9998, 0.9996, 0.9994, 0.9995, 0.9996, 0.9998, 0.9998, 0.1287, 0.4794, 0.5271, 0.5255, 0.1335, 0.5161, 0.4769, 0.1337, 0.1367, 0.1981, 0.1684, 0.6859, 0.7748, 0.7862, 0.8103, 0.2898, 0.3326, 0.4649, 0.4559, 0.1398, 0.3641, 0.3562, 0.2138, 0.1373, 0.4083, 0.4478, 0.2149, 0.03164, 0.2036, 0.4541, 0.05831, 0.06302, 0.1243, 0.04895, 0.003462, 0.0589, 0.09102, 0.04074, 0.05107, 0.9813, 0.8894, 0.2196, 0.9996, 0.9884, 0.994, 0.9948, 0.899, 0.9292, 1.0, 0.999, 0.9998, 0.9995, 0.4977, 0.1526, 0.7926, 0.3943, 0.1768, 0.1265, 0.306, 0.05392, 0.05662, 0.03988, 0.789, 0.951, 0.2097, 0.9708, 0.9975, 0.9948, 0.9953, 0.9301, 0.9141, 0.9999, 0.9971, 0.9998, 0.9994, 0.5263, 0.1311, 0.1352, 0.7303, 0.3112, 0.3602, 0.4509, 0.1142, 0.01755, 0.03848, 0.9641, 0.214, 0.9986, 0.9948, 0.9051, 0.9972, 0.9994, 0.1299, 0.136, 0.7526, 0.4525, 0.1026, 0.01051, 0.0589, 0.7906, 0.9714, 0.9948, 0.9309, 1.0, 0.9998, 0.5259, 0.3219, 0.3582, 0.05776, 0.7898, 0.9711, 0.9948, 0.9305, 0.9999, 0.9998, 0.5261, 0.3166, 0.3592, 0.03918, 0.9575, 0.2119, 0.998, 0.995, 0.9096, 0.9971, 0.9994, 0.1305, 0.1356, 0.7415, 0.4517, 0.1084, 0.01403, 0.05719, 0.7894, 0.971, 0.9948, 0.9303, 0.9999, 0.9998, 0.5262, 0.3139, 0.3597, 0.03953, 0.9543, 0.2108, 0.9977, 0.9951, 0.9119, 0.9971, 0.9994, 0.1308, 0.1354, 0.7359, 0.4513, 0.1113, 0.01579, 0.03883, 0.9608, 0.2129, 0.9983, 0.9949, 0.9074, 0.9971, 0.9994, 0.1302, 0.1358, 0.747, 0.4521, 0.1055, 0.01227, 0.05833, 0.7902, 0.9713, 0.9948, 0.9307, 0.9999, 0.9998, 0.526, 0.3193, 0.3587]): _vg.add([_i], _w, 'REPLACE')
_vg = ob_leg.vertex_groups.new(name='Foot')
for _i, _w in zip([62, 63, 64, 65, 66, 67, 68, 69, 86, 87, 88, 89, 90, 91, 92, 93, 106, 107, 108, 109, 110, 111, 112, 113, 114, 115, 116, 117, 118, 119, 120, 121, 122, 123, 124, 125, 126, 127, 128, 129, 130, 131, 132, 133, 134, 135, 136, 137, 138, 139, 140, 141, 142, 143, 144, 145, 146, 147, 148, 149, 150, 151, 152, 153, 154, 155, 156, 157, 158, 174, 175, 180, 184, 185, 186, 187, 188, 189, 190, 191, 192, 193, 194, 195, 196, 197, 198, 199, 200, 201, 202, 203, 204, 205, 206, 207, 208, 224, 225, 230, 231, 235, 236, 237, 238, 239, 240, 241, 242, 243, 244, 245, 246, 247, 248, 249, 250, 251, 261, 264, 267, 268, 269, 270, 271, 272, 279, 282, 284, 285, 286, 287, 288, 289, 290, 291, 292, 293, 294, 301, 304, 306, 307, 308, 309, 310, 320, 323, 326, 327, 328, 329, 330, 331, 338, 341, 343, 344, 345, 346, 347, 357, 360, 363, 364, 365, 366, 367, 368, 378, 381, 384, 385, 386, 387, 388, 389, 396, 399, 401, 402, 403, 404, 405, 406, 407, 408, 409, 410, 411, 412, 413, 414, 415, 416, 417, 418, 419, 420, 421, 422, 423], [0.09818, 0.1038, 0.0748, 0.07152, 0.06834, 0.06788, 0.06674, 0.06136, 0.9999, 0.8713, 0.5206, 0.4729, 0.4745, 0.8665, 0.4839, 0.5231, 0.8602, 0.6359, 0.6438, 0.7862, 0.8627, 0.5917, 0.5522, 0.7851, 0.9995, 0.9996, 0.9592, 0.9999, 0.9998, 0.9999, 0.9963, 0.9959, 0.9996, 0.9954, 0.9999, 0.9892, 0.9984, 0.9846, 0.985, 0.9882, 0.9949, 0.9775, 0.7964, 0.5459, 0.9417, 0.937, 0.9907, 0.9999, 0.9997, 0.8757, 0.9505, 0.9988, 0.9987, 0.9999, 1.0, 0.9999, 1.0, 0.9982, 0.9975, 0.9985, 0.9991, 0.983, 0.9733, 0.9411, 0.909, 0.9905, 0.9949, 0.9977, 0.9991, 0.101, 0.07077, 0.5023, 0.8232, 0.8735, 0.694, 0.992, 0.9998, 0.9999, 0.9999, 1.0, 0.9987, 0.9856, 0.9458, 0.9962, 0.9994, 0.9999, 0.9999, 0.9999, 0.9999, 0.9999, 1.0, 0.9999, 0.9999, 0.9999, 0.9999, 0.9999, 1.0, 0.06993, 0.08586, 0.4737, 0.8689, 0.6398, 0.9979, 0.999, 0.9862, 0.9994, 0.5491, 0.9993, 0.8858, 0.9662, 0.9878, 0.9965, 0.9988, 0.9987, 0.9984, 0.9994, 0.9993, 0.999, 0.09485, 0.8701, 0.9993, 0.5475, 0.8974, 0.9697, 0.9892, 0.9971, 0.06913, 0.4741, 0.6418, 0.9987, 0.9905, 0.9996, 0.9996, 1.0, 0.9999, 0.9999, 0.9996, 1.0, 0.9999, 0.06953, 0.4739, 0.6408, 0.9983, 0.9884, 0.9995, 0.9995, 0.09036, 0.8695, 0.9992, 0.5483, 0.8916, 0.968, 0.9885, 0.9968, 0.06973, 0.4738, 0.6403, 0.9981, 0.9873, 0.9994, 0.9994, 0.08811, 0.8692, 0.9991, 0.5487, 0.8887, 0.9671, 0.9881, 0.9967, 0.0926, 0.8698, 0.9992, 0.5479, 0.8945, 0.9689, 0.9888, 0.997, 0.06933, 0.474, 0.6413, 0.9985, 0.9895, 0.9995, 0.9995, 0.9992, 0.9993, 0.9996, 0.9996, 0.9995, 0.9995, 0.9992, 0.9993, 0.9996, 0.9996, 0.9995, 0.9995, 0.9991, 0.9992, 0.9995, 0.9995, 0.9994, 0.9994]): _vg.add([_i], _w, 'REPLACE')
_m = ob_leg.modifiers.new('Armature', 'ARMATURE')
_m = ob_leg.modifiers.new('CorrectiveSmooth', 'CORRECTIVE_SMOOTH')
_m.factor = 1.0
_m.iterations = 11
_m.smooth_type = 'LENGTH_WEIGHTED'
_m.vertex_group = 'body_smoother'
_m = ob_leg.modifiers.new('Subsurf', 'SUBSURF')
_m.uv_smooth = 'PRESERVE_CORNERS'
_m.quality = 2
_m.show_only_control_edges = False
_m = ob_leg.modifiers.new('Armature.001', 'ARMATURE')
_m.object = ob_armature

# ---- collection membership
col_collection_1.objects.link(ob_camera)
col_collection_2.objects.link(ob_armature)
col_collection_2.objects.link(ob_leg)

# ---- scene / render settings (as saved in the file)
scene.camera = ob_camera
scene.frame_start = 1; scene.frame_end = 140; scene.frame_set(1)
scene.render.engine = 'CYCLES'
scene.render.image_settings.file_format = 'FFMPEG'
scene.render.image_settings.color_mode = 'RGB'
scene.render.resolution_percentage = 50
scene.render.dither_intensity = 0.0
scene.cycles.use_denoising = False
scene.cycles.samples = 128
scene.cycles.sampling_pattern = 'TABULATED_SOBOL'
scene.cycles.use_adaptive_sampling = False
scene.cycles.use_light_tree = False
scene.cycles.blur_glossy = 0.0
scene.cycles.sample_clamp_indirect = 0.0
scene.view_settings.view_transform = 'Standard'
bpy.context.view_layer.update()

# ---- added for rendering (the .blend has no usable light): sun
light_auto_sun = bpy.data.lights.new('AutoSun', 'SUN')
light_auto_sun.energy = 3.0
light_auto_sun.angle = 0.0523599
ob_auto_sun = bpy.data.objects.new('AutoSun', light_auto_sun)
scene.collection.objects.link(ob_auto_sun)
ob_auto_sun.rotation_euler = (0.872665, 0.174533, 0.523599)
bpy.context.view_layer.update()
